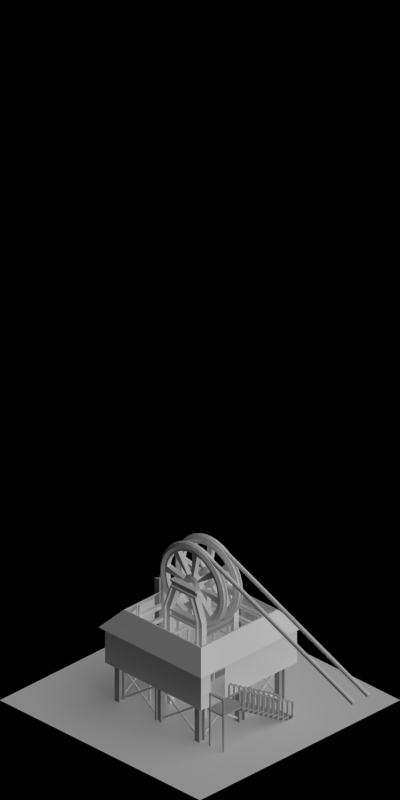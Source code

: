 # Source: coal_mine_2blend.blend  (saved by Blender 2.63.0; exported with 4.5.12 LTS)
import bpy
from mathutils import Matrix  # noqa: F401  (used for matrix-valued properties, if any)

bpy.ops.wm.read_factory_settings(use_empty=True)
scene = bpy.context.scene
scene.name = 'Scene'

# ---- collections
col_collection_1 = bpy.data.collections.new('Collection 1'); scene.collection.children.link(col_collection_1)

# ---- materials (node trees are filled in below, after node groups)
mat_shinymetal_001 = bpy.data.materials.new('ShinyMetal.001')
mat_shinymetal_001.alpha_threshold = 0.0
mat_shinymetal_001.use_transparent_shadow = False
mat_shinymetal_001.diffuse_color = (0.4, 0.4, 0.4, 1.0)
mat_shinymetal_001.roughness = 0.5
mat_shinymetal_001.line_color = (0.0, 0.0, 0.0, 1.0)
mat_special_shadowonly = bpy.data.materials.new('Special_ShadowOnly')
mat_rail_steelshiny = bpy.data.materials.new('Rail_SteelShiny')
mat_shinymetal_002 = bpy.data.materials.new('ShinyMetal.002')
mat_shinymetal_002.alpha_threshold = 0.0
mat_shinymetal_002.use_transparent_shadow = False
mat_shinymetal_002.diffuse_color = (0.4, 0.4, 0.4, 1.0)
mat_shinymetal_002.roughness = 0.5
mat_shinymetal_002.line_color = (0.0, 0.0, 0.0, 1.0)
mat_ironore_roofmetalpannel = bpy.data.materials.new('IronOre_RoofMetalPannel')
mat_paint_black = bpy.data.materials.new('Paint_Black')
mat_ironore_yellowmetalpannel = bpy.data.materials.new('IronOre_YellowMetalPannel')

# ---- material node trees

# ---- world
world_world = bpy.data.worlds.new('World'); scene.world = world_world
world_world.color = (0.0, 0.0, 0.0)
world_world.use_sun_shadow = False
world_world.sun_shadow_jitter_overblur = 0.0
world_world.cycles.sampling_method = 'MANUAL'
world_world.cycles.sample_map_resolution = 256
world_world.light_settings.ao_factor = 0.5

# ---- cameras
cam_camera = bpy.data.cameras.new('Camera')
cam_camera.type = 'ORTHO'
cam_camera.clip_start = 0.001
cam_camera.clip_end = 100.0
cam_camera.lens = 35.0
cam_camera.sensor_width = 32.0
cam_camera.sensor_height = 18.0
cam_camera.ortho_scale = 5.656
cam_camera.dof.focus_distance = 0.0
cam_camera.dof.aperture_fstop = 128.0

# ---- lights
light_lamp_004 = bpy.data.lights.new('Lamp.004', 'SUN')
light_lamp_004.transmission_factor = 0.0
light_lamp_004.cutoff_distance = 30.0
light_lamp_004.angle = 1.571
light_lamp_004.energy = 1.0
light_lamp_004.shadow_buffer_clip_start = 1.001
light_lamp_004.shadow_soft_size = 1.0
light_lamp_004.shadow_cascade_max_distance = 1000.0
light_lamp_004.cycles.use_multiple_importance_sampling = False
light_lamp_003 = bpy.data.lights.new('Lamp.003', 'SUN')
light_lamp_003.transmission_factor = 0.0
light_lamp_003.cutoff_distance = 30.0
light_lamp_003.use_shadow = False
light_lamp_003.angle = 1.571
light_lamp_003.energy = 1.0
light_lamp_003.shadow_buffer_clip_start = 1.001
light_lamp_003.shadow_soft_size = 1.0
light_lamp_003.shadow_cascade_max_distance = 1000.0
light_lamp_003.cycles.use_multiple_importance_sampling = False

# ---- meshes
me_cube_013 = bpy.data.meshes.new('Cube.013')
me_cube_013.from_pydata([(0.2, 0.16, 0.0), (0.2, -0.15, 0.0), (-0.2, -0.15, 0.0), (-0.2, 0.16, 0.0), (0.2, 0.16, 4.067), (0.2, -0.15, 4.067), (-0.2, -0.15, 4.067), (-0.2, 0.16, 4.067), (-0.1, -0.05, 0.0), (-0.1, 0.05, 0.0), (-0.1, -0.05, 4.067), (-0.1, 0.05, 4.067), (0.1, -0.05, 0.0), (0.1, 0.05, 0.0), (0.1, -0.05, 4.067), (0.1, 0.05, 4.067), (0.12, -0.15, 0.0), (0.12, 0.16, 0.0), (0.12, -0.15, 4.067), (0.12, 0.16, 4.067), (-0.12, -0.15, 0.0), (-0.12, 0.16, 0.0), (-0.12, -0.15, 4.067), (-0.12, 0.16, 4.067)], [], [(0, 4, 5, 1), (2, 6, 7, 3), (12, 8, 9, 13), (15, 11, 10, 14), (14, 10, 8, 12), (13, 9, 11, 15), (17, 0, 1, 16), (16, 12, 13, 17), (4, 19, 18, 5), (19, 15, 14, 18), (5, 18, 16, 1), (18, 14, 12, 16), (0, 17, 19, 4), (17, 13, 15, 19), (8, 20, 21, 9), (20, 2, 3, 21), (11, 23, 22, 10), (23, 7, 6, 22), (10, 22, 20, 8), (22, 6, 2, 20), (9, 21, 23, 11), (21, 3, 7, 23)])
me_cube_013.materials.append(mat_shinymetal_001)
me_cube_013.use_remesh_preserve_volume = False
me_cube_013.use_remesh_preserve_attributes = False
me_cube_013.use_mirror_vertex_groups = False
me_cube_013.update()
me_plane_001 = bpy.data.meshes.new('Plane.001')
me_plane_001.from_pydata([(1.0, -1.0, 0.0), (-1.0, -1.0, 0.0), (1.0, 1.0, 0.0), (-1.0, 1.0, 0.0)], [], [(2, 3, 1, 0)])
me_plane_001.materials.append(mat_special_shadowonly)
me_plane_001.use_remesh_preserve_volume = False
me_plane_001.use_remesh_preserve_attributes = False
me_plane_001.use_mirror_vertex_groups = False
me_plane_001.update()
me_cylinder_001 = bpy.data.meshes.new('Cylinder.001')
me_cylinder_001.from_pydata([(0.7071, 0.7071, -1.0), (1.0, -4.371e-08, -1.0), (0.7071, -0.7071, -1.0), (-8.742e-08, -1.0, -1.0), (-0.7071, -0.7071, -1.0), (-1.0, 1.192e-08, -1.0), (-0.7071, 0.7071, -1.0), (-3.02e-07, 1.0, -1.0), (0.7071, 0.7071, 1.0), (1.0, 6.159e-07, 1.0), (0.7071, -0.7071, 1.0), (-2.385e-08, -1.0, 1.0), (-0.7071, -0.7071, 1.0), (-1.0, 6.636e-07, 1.0), (-0.7071, 0.7071, 1.0), (1.303e-06, 1.0, 1.0), (0.0, 0.0, -1.0), (0.0, 0.0, 1.0)], [], [(16, 0, 1), (17, 9, 8), (16, 1, 2), (17, 10, 9), (16, 2, 3), (17, 11, 10), (16, 3, 4), (17, 12, 11), (16, 4, 5), (17, 13, 12), (16, 5, 6), (17, 14, 13), (16, 6, 7), (17, 15, 14), (7, 0, 16), (17, 8, 15), (0, 8, 9, 1), (1, 9, 10, 2), (2, 10, 11, 3), (3, 11, 12, 4), (4, 12, 13, 5), (5, 13, 14, 6), (6, 14, 15, 7), (8, 0, 7, 15)])
me_cylinder_001.materials.append(mat_rail_steelshiny)
me_cylinder_001.use_remesh_preserve_volume = False
me_cylinder_001.use_remesh_preserve_attributes = False
me_cylinder_001.use_mirror_vertex_groups = False
me_cylinder_001.update()
me_cube_008 = bpy.data.meshes.new('Cube.008')
me_cube_008.from_pydata([(0.2, 0.16, 0.0), (0.2, -0.15, 0.0), (-0.2, -0.15, 0.0), (-0.2, 0.16, 0.0), (0.2, 0.16, 5.6), (0.2, -0.15, 5.6), (-0.2, -0.15, 5.6), (-0.2, 0.16, 5.6), (-0.1, -0.05, 0.0), (-0.1, 0.05, 0.0), (-0.1, -0.05, 5.6), (-0.1, 0.05, 5.6), (0.1, -0.05, 0.0), (0.1, 0.05, 0.0), (0.1, -0.05, 5.6), (0.1, 0.05, 5.6), (0.12, -0.15, 0.0), (0.12, 0.16, 0.0), (0.12, -0.15, 5.6), (0.12, 0.16, 5.6), (-0.12, -0.15, 0.0), (-0.12, 0.16, 0.0), (-0.12, -0.15, 5.6), (-0.12, 0.16, 5.6)], [], [(0, 4, 5, 1), (2, 6, 7, 3), (12, 8, 9, 13), (15, 11, 10, 14), (14, 10, 8, 12), (13, 9, 11, 15), (17, 0, 1, 16), (16, 12, 13, 17), (4, 19, 18, 5), (19, 15, 14, 18), (5, 18, 16, 1), (18, 14, 12, 16), (0, 17, 19, 4), (17, 13, 15, 19), (8, 20, 21, 9), (20, 2, 3, 21), (11, 23, 22, 10), (23, 7, 6, 22), (10, 22, 20, 8), (22, 6, 2, 20), (9, 21, 23, 11), (21, 3, 7, 23)])
me_cube_008.materials.append(mat_shinymetal_001)
me_cube_008.use_remesh_preserve_volume = False
me_cube_008.use_remesh_preserve_attributes = False
me_cube_008.use_mirror_vertex_groups = False
me_cube_008.update()
me_cylinder_003 = bpy.data.meshes.new('Cylinder.003')
me_cylinder_003.from_pydata([(26.67, -1.333, 17.33), (26.67, -1.333, 16.0), (30.67, -1.333, 12.0), (30.67, -1.333, 13.33), (26.67, 1.333, 17.33), (26.67, 1.333, 16.0), (30.67, 1.333, 12.0), (30.67, 1.333, 13.33), (33.33, 1.333, 13.33), (33.33, 1.333, 12.0), (33.33, -1.333, 13.33), (33.33, -1.333, 12.0), (33.33, -18.67, 12.0), (33.33, -18.67, 13.33), (33.33, -17.33, 12.0), (33.33, -17.33, 13.33), (30.67, -17.33, 13.33), (30.67, -17.33, 12.0), (26.67, -17.33, 16.0), (26.67, -17.33, 17.33), (30.67, -18.67, 13.33), (30.67, -18.67, 12.0), (26.67, -18.67, 16.0), (26.67, -18.67, 17.33), (24.0, 1.333, -5.333), (24.0, -18.67, -5.333), (33.33, -18.67, -5.333), (33.33, 1.333, -5.333), (33.33, 1.333, -4.0), (33.33, -18.67, -4.0), (24.0, -18.67, -4.0), (24.0, 1.333, -4.0), (32.71, -17.29, -4.0), (33.0, -18.0, -4.0), (32.71, -18.71, -4.0), (32.0, -19.0, -4.0), (31.29, -18.71, -4.0), (31.0, -18.0, -4.0), (31.29, -17.29, -4.0), (32.0, -17.0, -4.0), (32.71, -17.29, 12.0), (33.0, -18.0, 12.0), (32.71, -18.71, 12.0), (32.0, -19.0, 12.0), (31.29, -18.71, 12.0), (31.0, -18.0, 12.0), (31.29, -17.29, 12.0), (32.0, -17.0, 12.0), (32.0, -18.0, -4.0), (32.0, -18.0, 12.0), (25.33, -18.0, -1.333), (25.33, -18.0, -4.0), (25.33, -17.0, -1.333), (24.63, -17.29, -1.333), (24.33, -18.0, -1.333), (24.63, -18.71, -1.333), (25.33, -19.0, -1.333), (26.04, -18.71, -1.333), (26.33, -18.0, -1.333), (26.04, -17.29, -1.333), (25.33, -17.0, -4.0), (24.63, -17.29, -4.0), (24.33, -18.0, -4.0), (24.63, -18.71, -4.0), (25.33, -19.0, -4.0), (26.04, -18.71, -4.0), (26.33, -18.0, -4.0), (26.04, -17.29, -4.0), (26.04, 0.7071, -4.0), (26.33, 5.695e-08, -4.0), (26.04, -0.7071, -4.0), (25.33, -1.0, -4.0), (24.63, -0.7071, -4.0), (24.33, 1.126e-07, -4.0), (24.63, 0.7071, -4.0), (25.33, 1.0, -4.0), (26.04, 0.7071, -1.333), (26.33, 1.007e-07, -1.333), (26.04, -0.7071, -1.333), (25.33, -1.0, -1.333), (24.63, -0.7071, -1.333), (24.33, 1.007e-07, -1.333), (24.63, 0.7071, -1.333), (25.33, 1.0, -1.333), (25.33, 1.007e-07, -4.0), (25.33, 1.007e-07, -1.333), (32.0, 0.0, 12.0), (32.0, 0.0, -4.0), (32.0, 1.0, 12.0), (31.29, 0.7071, 12.0), (31.0, 6.636e-07, 12.0), (31.29, -0.7071, 12.0), (32.0, -1.0, 12.0), (32.71, -0.7071, 12.0), (33.0, 6.159e-07, 12.0), (32.71, 0.7071, 12.0), (32.0, 1.0, -4.0), (31.29, 0.7071, -4.0), (31.0, 1.192e-08, -4.0), (31.29, -0.7071, -4.0), (32.0, -1.0, -4.0), (32.71, -0.7071, -4.0), (33.0, -4.371e-08, -4.0), (32.71, 0.7071, -4.0)], [], [(4, 0, 3, 7), (0, 4, 5, 1), (6, 2, 1, 5), (3, 0, 1, 2), (5, 4, 7, 6), (6, 7, 8, 9), (3, 2, 11, 10), (2, 6, 9, 11), (7, 3, 10, 8), (8, 10, 11, 9), (15, 13, 12, 14), (16, 20, 13, 15), (21, 17, 14, 12), (20, 21, 12, 13), (17, 16, 15, 14), (18, 19, 16, 17), (20, 23, 22, 21), (17, 21, 22, 18), (18, 22, 23, 19), (19, 23, 20, 16), (25, 24, 27, 26), (24, 25, 30, 31), (27, 24, 31, 28), (28, 29, 26, 27), (29, 30, 25, 26), (28, 31, 30, 29), (48, 32, 33), (49, 41, 40), (48, 33, 34), (49, 42, 41), (48, 34, 35), (49, 43, 42), (48, 35, 36), (49, 44, 43), (48, 36, 37), (49, 45, 44), (48, 37, 38), (49, 46, 45), (48, 38, 39), (49, 47, 46), (39, 32, 48), (49, 40, 47), (32, 40, 41, 33), (33, 41, 42, 34), (34, 42, 43, 35), (35, 43, 44, 36), (36, 44, 45, 37), (37, 45, 46, 38), (38, 46, 47, 39), (40, 32, 39, 47), (59, 67, 60, 52), (61, 53, 52, 60), (62, 54, 53, 61), (63, 55, 54, 62), (64, 56, 55, 63), (65, 57, 56, 64), (66, 58, 57, 65), (67, 59, 58, 66), (50, 59, 52), (60, 67, 51), (50, 52, 53), (51, 61, 60), (50, 53, 54), (51, 62, 61), (50, 54, 55), (51, 63, 62), (50, 55, 56), (51, 64, 63), (50, 56, 57), (51, 65, 64), (50, 57, 58), (51, 66, 65), (50, 58, 59), (51, 67, 66), (84, 68, 69), (85, 77, 76), (84, 69, 70), (85, 78, 77), (84, 70, 71), (85, 79, 78), (84, 71, 72), (85, 80, 79), (84, 72, 73), (85, 81, 80), (84, 73, 74), (85, 82, 81), (84, 74, 75), (85, 83, 82), (75, 68, 84), (85, 76, 83), (68, 76, 77, 69), (69, 77, 78, 70), (70, 78, 79, 71), (71, 79, 80, 72), (72, 80, 81, 73), (73, 81, 82, 74), (74, 82, 83, 75), (76, 68, 75, 83), (95, 103, 96, 88), (97, 89, 88, 96), (98, 90, 89, 97), (99, 91, 90, 98), (100, 92, 91, 99), (101, 93, 92, 100), (102, 94, 93, 101), (103, 95, 94, 102), (86, 95, 88), (96, 103, 87), (86, 88, 89), (87, 97, 96), (86, 89, 90), (87, 98, 97), (86, 90, 91), (87, 99, 98), (86, 91, 92), (87, 100, 99), (86, 92, 93), (87, 101, 100), (86, 93, 94), (87, 102, 101), (86, 94, 95), (87, 103, 102)])
me_cylinder_003.materials.append(mat_shinymetal_001)
me_cylinder_003.use_remesh_preserve_volume = False
me_cylinder_003.use_remesh_preserve_attributes = False
me_cylinder_003.use_mirror_vertex_groups = False
me_cylinder_003.update()
me_cylinder_002 = bpy.data.meshes.new('Cylinder.002')
me_cylinder_002.from_pydata([(25.33, 1.007e-07, 16.0), (25.33, 1.007e-07, 0.0), (25.33, 1.0, 16.0), (24.63, 0.7071, 16.0), (24.33, 7.643e-07, 16.0), (24.63, -0.7071, 16.0), (25.33, -1.0, 16.0), (26.04, -0.7071, 16.0), (26.33, 7.166e-07, 16.0), (26.04, 0.7071, 16.0), (25.33, 1.0, 0.0), (24.63, 0.7071, 0.0), (24.33, 1.126e-07, 0.0), (24.63, -0.7071, 0.0), (25.33, -1.0, 0.0), (26.04, -0.7071, 0.0), (26.33, 5.695e-08, 0.0), (26.04, 0.7071, 0.0), (25.33, -18.0, 16.0), (25.33, -18.0, 0.0), (25.33, -17.0, 16.0), (24.63, -17.29, 16.0), (24.33, -18.0, 16.0), (24.63, -18.71, 16.0), (25.33, -19.0, 16.0), (26.04, -18.71, 16.0), (26.33, -18.0, 16.0), (26.04, -17.29, 16.0), (25.33, -17.0, 0.0), (24.63, -17.29, 0.0), (24.33, -18.0, 0.0), (24.63, -18.71, 0.0), (25.33, -19.0, 0.0), (26.04, -18.71, 0.0), (26.33, -18.0, 0.0), (26.04, -17.29, 0.0), (26.67, -17.33, 17.33), (26.67, -17.33, 16.0), (-1.333, -17.33, 16.0), (-1.333, -17.33, 17.33), (26.67, -18.67, 17.33), (26.67, -18.67, 16.0), (-1.333, -18.67, 16.0), (-1.333, -18.67, 17.33), (-1.333, 1.333, 17.33), (-1.333, 1.333, 16.0), (-1.333, -17.33, 16.0), (-1.333, -17.33, 17.33), (1.333, 1.333, 17.33), (1.333, 1.333, 16.0), (1.333, -17.33, 16.0), (1.333, -17.33, 17.33), (26.67, 1.333, -3.974e-06), (26.67, -18.67, -3.974e-06), (-1.333, -18.67, -3.974e-06), (-1.333, 1.333, -3.974e-06), (-1.333, 1.333, -1.333), (-1.333, -18.67, -1.333), (26.67, -18.67, -1.333), (26.67, 1.333, -1.333), (0.0, -18.0, 16.0), (0.0, -18.0, -40.0), (1.907e-06, -17.0, 16.0), (-0.7071, -17.29, 16.0), (-1.0, -18.0, 16.0), (-0.7071, -18.71, 16.0), (0.0, -19.0, 16.0), (0.7071, -18.71, 16.0), (1.0, -18.0, 16.0), (0.7071, -17.29, 16.0), (0.0, -17.0, -40.0), (-0.7071, -17.29, -40.0), (-1.0, -18.0, -40.0), (-0.7071, -18.71, -40.0), (0.0, -19.0, -40.0), (0.7071, -18.71, -40.0), (1.0, -18.0, -40.0), (0.7071, -17.29, -40.0), (0.0, 0.0, 16.0), (0.0, 0.0, -40.0), (1.431e-06, 1.0, 16.0), (-0.7071, 0.7071, 16.0), (-1.0, 6.636e-07, 16.0), (-0.7071, -0.7071, 16.0), (0.0, -1.0, 16.0), (0.7071, -0.7071, 16.0), (1.0, 6.159e-07, 16.0), (0.7071, 0.7071, 16.0), (-4.768e-07, 1.0, -40.0), (-0.7071, 0.7071, -40.0), (-1.0, 1.192e-08, -40.0), (-0.7071, -0.7071, -40.0), (0.0, -1.0, -40.0), (0.7071, -0.7071, -40.0), (1.0, -4.371e-08, -40.0), (0.7071, 0.7071, -40.0)], [], [(9, 17, 10, 2), (11, 3, 2, 10), (12, 4, 3, 11), (13, 5, 4, 12), (14, 6, 5, 13), (15, 7, 6, 14), (16, 8, 7, 15), (17, 9, 8, 16), (0, 9, 2), (10, 17, 1), (0, 2, 3), (1, 11, 10), (0, 3, 4), (1, 12, 11), (0, 4, 5), (1, 13, 12), (0, 5, 6), (1, 14, 13), (0, 6, 7), (1, 15, 14), (0, 7, 8), (1, 16, 15), (0, 8, 9), (1, 17, 16), (27, 35, 28, 20), (29, 21, 20, 28), (30, 22, 21, 29), (31, 23, 22, 30), (32, 24, 23, 31), (33, 25, 24, 32), (34, 26, 25, 33), (35, 27, 26, 34), (18, 27, 20), (28, 35, 19), (18, 20, 21), (19, 29, 28), (18, 21, 22), (19, 30, 29), (18, 22, 23), (19, 31, 30), (18, 23, 24), (19, 32, 31), (18, 24, 25), (19, 33, 32), (18, 25, 26), (19, 34, 33), (18, 26, 27), (19, 35, 34), (38, 39, 36, 37), (40, 43, 42, 41), (36, 40, 41, 37), (37, 41, 42, 38), (38, 42, 43, 39), (39, 43, 40, 36), (48, 44, 47, 51), (49, 45, 44, 48), (50, 46, 45, 49), (51, 47, 46, 50), (47, 44, 45, 46), (49, 48, 51, 50), (52, 55, 54, 53), (54, 55, 56, 57), (55, 52, 59, 56), (52, 53, 58, 59), (53, 54, 57, 58), (57, 56, 59, 58), (69, 77, 70, 62), (71, 63, 62, 70), (72, 64, 63, 71), (73, 65, 64, 72), (74, 66, 65, 73), (75, 67, 66, 74), (76, 68, 67, 75), (77, 69, 68, 76), (60, 69, 62), (70, 77, 61), (60, 62, 63), (61, 71, 70), (60, 63, 64), (61, 72, 71), (60, 64, 65), (61, 73, 72), (60, 65, 66), (61, 74, 73), (60, 66, 67), (61, 75, 74), (60, 67, 68), (61, 76, 75), (60, 68, 69), (61, 77, 76), (87, 95, 88, 80), (89, 81, 80, 88), (90, 82, 81, 89), (91, 83, 82, 90), (92, 84, 83, 91), (93, 85, 84, 92), (94, 86, 85, 93), (95, 87, 86, 94), (78, 87, 80), (88, 95, 79), (78, 80, 81), (79, 89, 88), (78, 81, 82), (79, 90, 89), (78, 82, 83), (79, 91, 90), (78, 83, 84), (79, 92, 91), (78, 84, 85), (79, 93, 92), (78, 85, 86), (79, 94, 93), (78, 86, 87), (79, 95, 94)])
me_cylinder_002.materials.append(mat_shinymetal_001)
me_cylinder_002.use_remesh_preserve_volume = False
me_cylinder_002.use_remesh_preserve_attributes = False
me_cylinder_002.use_mirror_vertex_groups = False
me_cylinder_002.update()
me_cube_004 = bpy.data.meshes.new('Cube.004')
me_cube_004.from_pydata([(-3.26e-08, 0.08167, -3.0), (-3.26e-08, -0.07333, -3.0), (-0.2, -0.07333, -3.0), (-0.2, 0.08167, -3.0), (-2.794e-09, 0.08167, 3.0), (-9.22e-08, -0.07333, 3.0), (-0.2, -0.07333, 3.0), (-0.2, 0.08167, 3.0), (-0.15, -0.02333, -3.0), (-0.15, 0.02667, -3.0), (-0.15, -0.02333, 3.0), (-0.15, 0.02667, 3.0), (-0.05, -0.02333, -3.0), (-0.05, 0.02667, -3.0), (-0.05, -0.02333, 3.0), (-0.05, 0.02667, 3.0), (-0.04, -0.07333, -3.0), (-0.04, 0.08167, -3.0), (-0.04, -0.07333, 3.0), (-0.04, 0.08167, 3.0), (-0.16, -0.07333, -3.0), (-0.16, 0.08167, -3.0), (-0.16, -0.07333, 3.0), (-0.16, 0.08167, 3.0), (-0.76, 0.08167, 2.4), (-0.76, -0.07333, 2.4), (-0.64, -0.07333, 2.4), (-0.64, 0.08167, 2.4), (-0.65, -0.02333, 2.4), (-0.65, 0.02667, 2.4), (-0.75, 0.02667, 2.4), (-0.75, -0.02333, 2.4), (-0.6, 0.08167, 2.4), (-0.8, 0.08167, 2.4), (-0.8, -0.07333, 2.4), (-0.6, -0.07333, 2.4), (0.0, 0.08167, 3.0), (-1.192e-07, -0.07333, 3.0), (-0.2, -0.07333, 3.0), (-0.2, 0.08167, 3.0), (-0.15, -0.02333, 3.0), (-0.15, 0.02667, 3.0), (-0.05, -0.02333, 3.0), (-0.05, 0.02667, 3.0), (-0.04, -0.07333, 3.0), (-0.04, 0.08167, 3.0), (-0.16, -0.07333, 3.0), (-0.16, 0.08167, 3.0), (-0.1, 0.08167, 2.36), (-0.1, -0.07333, 2.36), (-0.8, 0.08167, 2.36), (-0.8, -0.07333, 2.36), (-0.1, 0.08167, 2.24), (-0.1, -0.07333, 2.24), (-0.8, 0.08167, 2.24), (-0.8, -0.07333, 2.24), (-0.1, 0.02667, 2.25), (-0.1, -0.02333, 2.25), (-0.8, 0.02667, 2.25), (-0.8, -0.02333, 2.25), (-0.1, 0.02667, 2.35), (-0.1, -0.02333, 2.35), (-0.8, 0.02667, 2.35), (-0.8, -0.02333, 2.35), (-0.1, 0.08167, 2.4), (-0.1, -0.07333, 2.4), (-0.1, -0.07333, 2.2), (-0.1, 0.08167, 2.2), (-0.8, 0.08167, 2.4), (-0.8, -0.07333, 2.4), (-0.8, -0.07333, 2.2), (-0.8, 0.08167, 2.2), (-0.8, 0.08167, -2.2), (-0.8, -0.07333, -2.2), (-0.8, -0.07333, -2.4), (-0.8, 0.08167, -2.4), (-0.1, 0.08167, -2.2), (-0.1, -0.07333, -2.2), (-0.1, -0.07333, -2.4), (-0.1, 0.08167, -2.4), (-0.8, -0.02333, -2.35), (-0.8, 0.02667, -2.35), (-0.1, -0.02333, -2.35), (-0.1, 0.02667, -2.35), (-0.8, -0.02333, -2.25), (-0.8, 0.02667, -2.25), (-0.1, -0.02333, -2.25), (-0.1, 0.02667, -2.25), (-0.8, -0.07333, -2.24), (-0.8, 0.08167, -2.24), (-0.1, -0.07333, -2.24), (-0.1, 0.08167, -2.24), (-0.8, -0.07333, -2.36), (-0.8, 0.08167, -2.36), (-0.1, -0.07333, -2.36), (-0.1, 0.08167, -2.36), (-0.16, 0.08167, -3.0), (-0.16, -0.07333, -3.0), (-0.04, 0.08167, -3.0), (-0.04, -0.07333, -3.0), (-0.05, 0.02667, -3.0), (-0.05, -0.02333, -3.0), (-0.15, 0.02667, -3.0), (-0.15, -0.02333, -3.0), (-0.2, 0.08167, -3.0), (-0.2, -0.07333, -3.0), (3.278e-07, -0.07333, -3.0), (4.47e-07, 0.08167, -3.0), (-0.6, -0.07333, -2.4), (-0.8, -0.07333, -2.4), (-0.8, 0.08167, -2.4), (-0.6, 0.08167, -2.4), (-0.75, -0.02333, -2.4), (-0.75, 0.02667, -2.4), (-0.65, 0.02667, -2.4), (-0.65, -0.02333, -2.4), (-0.64, 0.08167, -2.4), (-0.64, -0.07333, -2.4), (-0.76, -0.07333, -2.4), (-0.76, 0.08167, -2.4)], [], [(0, 4, 5, 1), (2, 6, 7, 3), (12, 8, 9, 13), (15, 11, 10, 14), (14, 10, 8, 12), (13, 9, 11, 15), (17, 0, 1, 16), (16, 12, 13, 17), (4, 19, 18, 5), (19, 15, 14, 18), (5, 18, 16, 1), (18, 14, 12, 16), (0, 17, 19, 4), (17, 13, 15, 19), (8, 20, 21, 9), (20, 2, 3, 21), (11, 23, 22, 10), (23, 7, 6, 22), (10, 22, 20, 8), (22, 6, 2, 20), (9, 21, 23, 11), (21, 3, 7, 23), (25, 34, 33, 24), (31, 25, 24, 30), (26, 28, 29, 27), (27, 32, 35, 26), (28, 31, 30, 29), (35, 32, 36, 37), (33, 34, 38, 39), (31, 28, 42, 40), (29, 30, 41, 43), (26, 35, 37, 44), (28, 26, 44, 42), (32, 27, 45, 36), (27, 29, 43, 45), (34, 25, 46, 38), (25, 31, 40, 46), (24, 33, 39, 47), (30, 24, 47, 41), (47, 39, 38, 46), (41, 47, 46, 40), (45, 43, 42, 44), (36, 45, 44, 37), (43, 41, 40, 42), (50, 68, 64, 48), (62, 50, 48, 60), (49, 65, 69, 51), (61, 49, 51, 63), (48, 64, 65, 49), (60, 48, 49, 61), (51, 69, 68, 50), (63, 51, 50, 62), (54, 58, 56, 52), (71, 54, 52, 67), (53, 57, 59, 55), (66, 53, 55, 70), (52, 56, 57, 53), (67, 52, 53, 66), (55, 59, 58, 54), (54, 71, 70, 55), (58, 62, 60, 56), (57, 61, 63, 59), (56, 60, 61, 57), (59, 63, 62, 58), (69, 65, 64, 68), (71, 67, 66, 70), (72, 76, 77, 73), (74, 78, 79, 75), (84, 80, 81, 85), (87, 83, 82, 86), (86, 82, 80, 84), (85, 81, 83, 87), (89, 72, 73, 88), (88, 84, 85, 89), (76, 91, 90, 77), (91, 87, 86, 90), (77, 90, 88, 73), (90, 86, 84, 88), (72, 89, 91, 76), (89, 85, 87, 91), (80, 92, 93, 81), (92, 74, 75, 93), (83, 95, 94, 82), (95, 79, 78, 94), (82, 94, 92, 80), (94, 78, 74, 92), (81, 93, 95, 83), (93, 75, 79, 95), (100, 102, 103, 101), (107, 98, 99, 106), (98, 100, 101, 99), (102, 96, 97, 103), (96, 104, 105, 97), (113, 119, 96, 102), (119, 110, 104, 96), (118, 112, 103, 97), (109, 118, 97, 105), (116, 114, 100, 98), (111, 116, 98, 107), (115, 117, 99, 101), (117, 108, 106, 99), (114, 113, 102, 100), (112, 115, 101, 103), (110, 109, 105, 104), (108, 111, 107, 106), (115, 112, 113, 114), (116, 111, 108, 117), (117, 115, 114, 116), (112, 118, 119, 113), (118, 109, 110, 119)])
me_cube_004.materials.append(mat_rail_steelshiny)
me_cube_004.use_remesh_preserve_volume = False
me_cube_004.use_remesh_preserve_attributes = False
me_cube_004.use_mirror_vertex_groups = False
me_cube_004.update()
me_cube_009 = bpy.data.meshes.new('Cube.009')
me_cube_009.from_pydata([(-3.26e-08, 0.08167, -3.0), (-3.26e-08, -0.07333, -3.0), (-0.2, -0.07333, -3.0), (-0.2, 0.08167, -3.0), (-2.794e-09, 0.08167, 3.0), (-9.22e-08, -0.07333, 3.0), (-0.2, -0.07333, 3.0), (-0.2, 0.08167, 3.0), (-0.15, -0.02333, -3.0), (-0.15, 0.02667, -3.0), (-0.15, -0.02333, 3.0), (-0.15, 0.02667, 3.0), (-0.05, -0.02333, -3.0), (-0.05, 0.02667, -3.0), (-0.05, -0.02333, 3.0), (-0.05, 0.02667, 3.0), (-0.04, -0.07333, -3.0), (-0.04, 0.08167, -3.0), (-0.04, -0.07333, 3.0), (-0.04, 0.08167, 3.0), (-0.16, -0.07333, -3.0), (-0.16, 0.08167, -3.0), (-0.16, -0.07333, 3.0), (-0.16, 0.08167, 3.0)], [], [(0, 4, 5, 1), (2, 6, 7, 3), (12, 8, 9, 13), (15, 11, 10, 14), (14, 10, 8, 12), (13, 9, 11, 15), (17, 0, 1, 16), (16, 12, 13, 17), (4, 19, 18, 5), (19, 15, 14, 18), (5, 18, 16, 1), (18, 14, 12, 16), (0, 17, 19, 4), (17, 13, 15, 19), (8, 20, 21, 9), (20, 2, 3, 21), (11, 23, 22, 10), (23, 7, 6, 22), (10, 22, 20, 8), (22, 6, 2, 20), (9, 21, 23, 11), (21, 3, 7, 23)])
me_cube_009.materials.append(mat_rail_steelshiny)
me_cube_009.use_remesh_preserve_volume = False
me_cube_009.use_remesh_preserve_attributes = False
me_cube_009.use_mirror_vertex_groups = False
me_cube_009.update()
me_cube_010 = bpy.data.meshes.new('Cube.010')
me_cube_010.from_pydata([(-0.8, 0.16, 0.0), (-0.8, -0.15, 0.0), (-1.2, -0.15, 0.0), (-1.2, 0.16, 0.0), (-0.8, 0.16, 4.9), (-0.8, -0.15, 4.9), (-1.2, -0.15, 4.9), (-1.2, 0.16, 4.9), (-1.1, -0.05, 0.0), (-1.1, 0.05, 0.0), (-1.1, -0.05, 4.9), (-1.1, 0.05, 4.9), (-0.9, -0.05, 0.0), (-0.9, 0.05, 0.0), (-0.9, -0.05, 4.9), (-0.9, 0.05, 4.9), (-0.88, -0.15, 0.0), (-0.88, 0.16, 0.0), (-0.88, -0.15, 4.9), (-0.88, 0.16, 4.9), (-1.12, -0.15, 0.0), (-1.12, 0.16, 0.0), (-1.12, -0.15, 4.9), (-1.12, 0.16, 4.9), (0.88, 0.16, 4.9), (0.88, -0.15, 4.9), (0.88, 0.16, 0.0), (0.88, -0.15, 0.0), (1.12, 0.16, 4.9), (1.12, -0.15, 4.9), (1.12, 0.16, 0.0), (1.12, -0.15, 0.0), (1.1, 0.05, 4.9), (1.1, -0.05, 4.9), (1.1, 0.05, 0.0), (1.1, -0.05, 0.0), (0.9, 0.05, 4.9), (0.9, -0.05, 4.9), (0.9, 0.05, 0.0), (0.9, -0.05, 0.0), (0.8, 0.16, 4.9), (0.8, -0.15, 4.9), (1.2, -0.15, 4.9), (1.2, 0.16, 4.9), (0.8, 0.16, 0.0), (0.8, -0.15, 0.0), (1.2, -0.15, 0.0), (1.2, 0.16, 0.0), (-0.8, 0.16, 1.8), (-0.8, -0.15, 1.8), (-0.8, -0.15, 2.2), (-0.8, 0.16, 2.2), (0.8, 0.16, 1.8), (0.8, -0.15, 1.8), (0.8, -0.15, 2.2), (0.8, 0.16, 2.2), (-0.8, -0.05, 2.1), (-0.8, 0.05, 2.1), (0.8, -0.05, 2.1), (0.8, 0.05, 2.1), (-0.8, -0.05, 1.9), (-0.8, 0.05, 1.9), (0.8, -0.05, 1.9), (0.8, 0.05, 1.9), (-0.8, -0.15, 1.88), (-0.8, 0.16, 1.88), (0.8, -0.15, 1.88), (0.8, 0.16, 1.88), (-0.8, -0.15, 2.12), (-0.8, 0.16, 2.12), (0.8, -0.15, 2.12), (0.8, 0.16, 2.12), (0.8, 0.16, 4.82), (0.8, -0.15, 4.82), (-0.8, 0.16, 4.82), (-0.8, -0.15, 4.82), (0.8, 0.16, 4.58), (0.8, -0.15, 4.58), (-0.8, 0.16, 4.58), (-0.8, -0.15, 4.58), (0.8, 0.05, 4.6), (0.8, -0.05, 4.6), (-0.8, 0.05, 4.6), (-0.8, -0.05, 4.6), (0.8, 0.05, 4.8), (0.8, -0.05, 4.8), (-0.8, 0.05, 4.8), (-0.8, -0.05, 4.8), (0.8, 0.16, 4.9), (0.8, -0.15, 4.9), (0.8, -0.15, 4.5), (0.8, 0.16, 4.5), (-0.8, 0.16, 4.9), (-0.8, -0.15, 4.9), (-0.8, -0.15, 4.5), (-0.8, 0.16, 4.5), (0.8, 0.16, 6.0), (0.8, -0.15, 6.0), (0.4, -0.15, 6.0), (0.4, 0.16, 6.0), (0.7, -0.05, 6.0), (0.5, -0.05, 6.0), (0.5, 0.05, 6.0), (0.7, 0.05, 6.0), (0.72, -0.15, 6.0), (0.72, 0.16, 6.0), (0.48, -0.15, 6.0), (0.48, 0.16, 6.0), (-0.7, 0.05, 6.0), (-0.72, 0.16, 6.0), (-0.8, 0.16, 6.0), (-0.7, -0.05, 6.0), (-0.72, -0.15, 6.0), (-0.8, -0.15, 6.0), (-0.5, 0.05, 6.0), (-0.48, 0.16, 6.0), (-0.4, 0.16, 6.0), (-0.5, -0.05, 6.0), (-0.48, -0.15, 6.0), (-0.4, -0.15, 6.0), (-0.8, 0.16, 6.0), (-0.8, -0.15, 6.0), (-0.8, -0.15, 6.4), (-0.8, 0.16, 6.4), (0.8, 0.16, 6.0), (0.8, -0.15, 6.0), (0.8, -0.15, 6.4), (0.8, 0.16, 6.4), (-0.8, -0.05, 6.3), (-0.8, 0.05, 6.3), (0.8, -0.05, 6.3), (0.8, 0.05, 6.3), (-0.8, -0.05, 6.1), (-0.8, 0.05, 6.1), (0.8, -0.05, 6.1), (0.8, 0.05, 6.1), (-0.8, -0.15, 6.08), (-0.8, 0.16, 6.08), (0.8, -0.15, 6.08), (0.8, 0.16, 6.08), (-0.8, -0.15, 6.32), (-0.8, 0.16, 6.32), (0.8, -0.15, 6.32), (0.8, 0.16, 6.32)], [], [(0, 4, 5, 1), (2, 6, 7, 3), (12, 8, 9, 13), (14, 10, 8, 12), (13, 9, 11, 15), (17, 0, 1, 16), (16, 12, 13, 17), (5, 18, 16, 1), (18, 14, 12, 16), (0, 17, 19, 4), (17, 13, 15, 19), (8, 20, 21, 9), (20, 2, 3, 21), (10, 22, 20, 8), (22, 6, 2, 20), (9, 21, 23, 11), (21, 3, 7, 23), (26, 44, 40, 24), (38, 26, 24, 36), (25, 41, 45, 27), (37, 25, 27, 39), (27, 45, 44, 26), (39, 27, 26, 38), (30, 34, 32, 28), (47, 30, 28, 43), (29, 33, 35, 31), (42, 29, 31, 46), (31, 35, 34, 30), (30, 47, 46, 31), (34, 38, 36, 32), (33, 37, 39, 35), (35, 39, 38, 34), (45, 41, 40, 44), (47, 43, 42, 46), (48, 52, 53, 49), (50, 54, 55, 51), (60, 56, 57, 61), (63, 59, 58, 62), (62, 58, 56, 60), (61, 57, 59, 63), (65, 48, 49, 64), (64, 60, 61, 65), (52, 67, 66, 53), (67, 63, 62, 66), (53, 66, 64, 49), (66, 62, 60, 64), (48, 65, 67, 52), (65, 61, 63, 67), (56, 68, 69, 57), (68, 50, 51, 69), (59, 71, 70, 58), (71, 55, 54, 70), (58, 70, 68, 56), (70, 54, 50, 68), (57, 69, 71, 59), (69, 51, 55, 71), (74, 92, 88, 72), (86, 74, 72, 84), (73, 89, 93, 75), (85, 73, 75, 87), (72, 88, 89, 73), (84, 72, 73, 85), (75, 93, 92, 74), (87, 75, 74, 86), (78, 82, 80, 76), (95, 78, 76, 91), (77, 81, 83, 79), (90, 77, 79, 94), (76, 80, 81, 77), (91, 76, 77, 90), (79, 83, 82, 78), (78, 95, 94, 79), (82, 86, 84, 80), (81, 85, 87, 83), (80, 84, 85, 81), (83, 87, 86, 82), (93, 89, 88, 92), (95, 91, 90, 94), (42, 43, 96, 97), (40, 41, 98, 99), (37, 33, 100, 101), (32, 36, 102, 103), (29, 42, 97, 104), (33, 29, 104, 100), (43, 28, 105, 96), (28, 32, 103, 105), (41, 25, 106, 98), (25, 37, 101, 106), (24, 40, 99, 107), (36, 24, 107, 102), (11, 23, 109, 108), (23, 7, 110, 109), (22, 10, 111, 112), (6, 22, 112, 113), (19, 15, 114, 115), (4, 19, 115, 116), (14, 18, 118, 117), (18, 5, 119, 118), (15, 11, 108, 114), (10, 14, 117, 111), (7, 6, 113, 110), (5, 4, 116, 119), (103, 102, 101, 100), (96, 105, 104, 97), (105, 103, 100, 104), (102, 107, 106, 101), (107, 99, 98, 106), (109, 110, 113, 112), (108, 109, 112, 111), (115, 114, 117, 118), (116, 115, 118, 119), (114, 108, 111, 117), (120, 124, 125, 121), (122, 126, 127, 123), (132, 128, 129, 133), (135, 131, 130, 134), (134, 130, 128, 132), (133, 129, 131, 135), (137, 120, 121, 136), (136, 132, 133, 137), (124, 139, 138, 125), (139, 135, 134, 138), (125, 138, 136, 121), (138, 134, 132, 136), (120, 137, 139, 124), (137, 133, 135, 139), (128, 140, 141, 129), (140, 122, 123, 141), (131, 143, 142, 130), (143, 127, 126, 142), (130, 142, 140, 128), (142, 126, 122, 140), (129, 141, 143, 131), (141, 123, 127, 143)])
me_cube_010.materials.append(mat_rail_steelshiny)
me_cube_010.use_remesh_preserve_volume = False
me_cube_010.use_remesh_preserve_attributes = False
me_cube_010.use_mirror_vertex_groups = False
me_cube_010.update()
me_cube_012 = bpy.data.meshes.new('Cube.012')
me_cube_012.from_pydata([(-0.85, 0.16, 1.4), (-0.85, -0.15, 1.4), (-0.85, -0.15, 1.8), (-0.85, 0.16, 1.8), (0.84, 0.16, 1.4), (0.84, -0.15, 1.4), (0.84, -0.15, 1.8), (0.84, 0.16, 1.8), (-0.85, -0.05, 1.7), (-0.85, 0.05, 1.7), (0.84, -0.05, 1.7), (0.84, 0.05, 1.7), (-0.85, -0.05, 1.5), (-0.85, 0.05, 1.5), (0.84, -0.05, 1.5), (0.84, 0.05, 1.5), (-0.85, -0.15, 1.48), (-0.85, 0.16, 1.48), (0.84, -0.15, 1.48), (0.84, 0.16, 1.48), (-0.85, -0.15, 1.72), (-0.85, 0.16, 1.72), (0.84, -0.15, 1.72), (0.84, 0.16, 1.72), (0.84, 0.16, 4.42), (0.84, -0.15, 4.42), (-0.85, 0.16, 4.42), (-0.85, -0.15, 4.42), (0.84, 0.16, 4.18), (0.84, -0.15, 4.18), (-0.85, 0.16, 4.18), (-0.85, -0.15, 4.18), (0.84, 0.05, 4.2), (0.84, -0.05, 4.2), (-0.85, 0.05, 4.2), (-0.85, -0.05, 4.2), (0.84, 0.05, 4.4), (0.84, -0.05, 4.4), (-0.85, 0.05, 4.4), (-0.85, -0.05, 4.4), (0.84, 0.16, 4.5), (0.84, -0.15, 4.5), (0.84, -0.15, 4.1), (0.84, 0.16, 4.1), (-0.85, 0.16, 4.5), (-0.85, -0.15, 4.5), (-0.85, -0.15, 4.1), (-0.85, 0.16, 4.1)], [], [(0, 4, 5, 1), (2, 6, 7, 3), (12, 8, 9, 13), (15, 11, 10, 14), (14, 10, 8, 12), (13, 9, 11, 15), (17, 0, 1, 16), (16, 12, 13, 17), (4, 19, 18, 5), (19, 15, 14, 18), (5, 18, 16, 1), (18, 14, 12, 16), (0, 17, 19, 4), (17, 13, 15, 19), (8, 20, 21, 9), (20, 2, 3, 21), (11, 23, 22, 10), (23, 7, 6, 22), (10, 22, 20, 8), (22, 6, 2, 20), (9, 21, 23, 11), (21, 3, 7, 23), (26, 44, 40, 24), (38, 26, 24, 36), (25, 41, 45, 27), (37, 25, 27, 39), (24, 40, 41, 25), (36, 24, 25, 37), (27, 45, 44, 26), (39, 27, 26, 38), (30, 34, 32, 28), (47, 30, 28, 43), (29, 33, 35, 31), (42, 29, 31, 46), (28, 32, 33, 29), (43, 28, 29, 42), (31, 35, 34, 30), (30, 47, 46, 31), (34, 38, 36, 32), (33, 37, 39, 35), (32, 36, 37, 33), (35, 39, 38, 34), (45, 41, 40, 44), (47, 43, 42, 46)])
me_cube_012.materials.append(mat_shinymetal_002)
me_cube_012.use_remesh_preserve_volume = False
me_cube_012.use_remesh_preserve_attributes = False
me_cube_012.use_mirror_vertex_groups = False
me_cube_012.update()
me_cube_005 = bpy.data.meshes.new('Cube.005')
me_cube_005.from_pydata([(3.2, 3.2, -0.2), (3.2, -3.2, -0.2), (-3.2, -3.2, -0.2), (-3.2, 3.2, -0.2), (2.4, 2.4, 0.7), (2.4, -2.4, 0.7), (-2.4, -2.4, 0.7), (-2.4, 2.4, 0.7), (-3.1, 3.1, -0.1), (-3.1, -3.1, -0.1), (3.1, -3.1, -0.1), (3.1, 3.1, -0.1), (-3.1, -3.1, -0.3), (-3.1, 3.1, -0.3), (3.1, 3.1, -0.3), (3.1, -3.1, -0.3)], [], [(0, 4, 5, 1), (1, 5, 6, 2), (2, 6, 7, 3), (4, 0, 3, 7), (8, 9, 12, 13), (8, 11, 14, 13), (10, 11, 14, 15), (9, 10, 15, 12)])
me_cube_005.polygons.foreach_set('material_index', [0, 0, 0, 0, 1, 1, 1, 1])
me_cube_005.materials.append(mat_ironore_roofmetalpannel)
me_cube_005.materials.append(None)
me_cube_005.use_remesh_preserve_volume = False
me_cube_005.use_remesh_preserve_attributes = False
me_cube_005.use_mirror_vertex_groups = False
me_cube_005.update()
me_cylinder_007 = bpy.data.meshes.new('Cylinder.007')
me_cylinder_007.from_pydata([(1.907e-06, -32.0, 16.0), (1.907e-06, -32.0, 0.0), (3.815e-06, -31.0, 16.0), (-0.7071, -31.29, 16.0), (-1.0, -32.0, 16.0), (-0.7071, -32.71, 16.0), (1.907e-06, -33.0, 16.0), (0.7071, -32.71, 16.0), (1.0, -32.0, 16.0), (0.7071, -31.29, 16.0), (1.907e-06, -31.0, 0.0), (-0.7071, -31.29, 0.0), (-1.0, -32.0, 0.0), (-0.7071, -32.71, 0.0), (1.907e-06, -33.0, 0.0), (0.7071, -32.71, 0.0), (1.0, -32.0, 0.0), (0.7071, -31.29, 0.0), (31.0, -31.0, 18.0), (31.0, -31.0, 16.0), (-33.0, -31.0, 16.0), (-33.0, -31.0, 18.0), (31.0, -33.0, 18.0), (31.0, -33.0, 16.0), (-33.0, -33.0, 16.0), (-33.0, -33.0, 18.0), (-32.0, -32.0, 16.0), (-32.0, -32.0, -40.0), (-32.0, -31.0, 16.0), (-32.71, -31.29, 16.0), (-33.0, -32.0, 16.0), (-32.71, -32.71, 16.0), (-32.0, -33.0, 16.0), (-31.29, -32.71, 16.0), (-31.0, -32.0, 16.0), (-31.29, -31.29, 16.0), (-32.0, -31.0, -40.0), (-32.71, -31.29, -40.0), (-33.0, -32.0, -40.0), (-32.71, -32.71, -40.0), (-32.0, -33.0, -40.0), (-31.29, -32.71, -40.0), (-31.0, -32.0, -40.0), (-31.29, -31.29, -40.0), (16.71, -31.29, 0.0), (17.0, -32.0, 0.0), (16.71, -32.71, 0.0), (16.0, -33.0, 0.0), (15.29, -32.71, 0.0), (15.0, -32.0, 0.0), (15.29, -31.29, 0.0), (16.0, -31.0, 0.0), (16.71, -31.29, 16.0), (17.0, -32.0, 16.0), (16.71, -32.71, 16.0), (16.0, -33.0, 16.0), (15.29, -32.71, 16.0), (15.0, -32.0, 16.0), (15.29, -31.29, 16.0), (16.0, -31.0, 16.0), (16.0, -32.0, 0.0), (16.0, -32.0, 16.0), (-16.0, -32.0, 16.0), (-16.0, -32.0, 0.0), (-16.0, -31.0, 16.0), (-16.71, -31.29, 16.0), (-17.0, -32.0, 16.0), (-16.71, -32.71, 16.0), (-16.0, -33.0, 16.0), (-15.29, -32.71, 16.0), (-15.0, -32.0, 16.0), (-15.29, -31.29, 16.0), (-16.0, -31.0, 0.0), (-16.71, -31.29, 0.0), (-17.0, -32.0, 0.0), (-16.71, -32.71, 0.0), (-16.0, -33.0, 0.0), (-15.29, -32.71, 0.0), (-15.0, -32.0, 0.0), (-15.29, -31.29, 0.0)], [], [(9, 17, 10, 2), (11, 3, 2, 10), (12, 4, 3, 11), (13, 5, 4, 12), (14, 6, 5, 13), (15, 7, 6, 14), (16, 8, 7, 15), (17, 9, 8, 16), (0, 9, 2), (10, 17, 1), (0, 2, 3), (1, 11, 10), (0, 3, 4), (1, 12, 11), (0, 4, 5), (1, 13, 12), (0, 5, 6), (1, 14, 13), (0, 6, 7), (1, 15, 14), (0, 7, 8), (1, 16, 15), (0, 8, 9), (1, 17, 16), (20, 21, 18, 19), (22, 25, 24, 23), (18, 22, 23, 19), (19, 23, 24, 20), (20, 24, 25, 21), (21, 25, 22, 18), (35, 43, 36, 28), (37, 29, 28, 36), (38, 30, 29, 37), (39, 31, 30, 38), (40, 32, 31, 39), (41, 33, 32, 40), (42, 34, 33, 41), (43, 35, 34, 42), (26, 35, 28), (36, 43, 27), (26, 28, 29), (27, 37, 36), (26, 29, 30), (27, 38, 37), (26, 30, 31), (27, 39, 38), (26, 31, 32), (27, 40, 39), (26, 32, 33), (27, 41, 40), (26, 33, 34), (27, 42, 41), (26, 34, 35), (27, 43, 42), (60, 44, 45), (61, 53, 52), (60, 45, 46), (61, 54, 53), (60, 46, 47), (61, 55, 54), (60, 47, 48), (61, 56, 55), (60, 48, 49), (61, 57, 56), (60, 49, 50), (61, 58, 57), (60, 50, 51), (61, 59, 58), (51, 44, 60), (61, 52, 59), (44, 52, 53, 45), (45, 53, 54, 46), (46, 54, 55, 47), (47, 55, 56, 48), (48, 56, 57, 49), (49, 57, 58, 50), (50, 58, 59, 51), (52, 44, 51, 59), (71, 79, 72, 64), (73, 65, 64, 72), (74, 66, 65, 73), (75, 67, 66, 74), (76, 68, 67, 75), (77, 69, 68, 76), (78, 70, 69, 77), (79, 71, 70, 78), (62, 71, 64), (72, 79, 63), (62, 64, 65), (63, 73, 72), (62, 65, 66), (63, 74, 73), (62, 66, 67), (63, 75, 74), (62, 67, 68), (63, 76, 75), (62, 68, 69), (63, 77, 76), (62, 69, 70), (63, 78, 77), (62, 70, 71), (63, 79, 78)])
me_cylinder_007.materials.append(mat_rail_steelshiny)
me_cylinder_007.use_remesh_preserve_volume = False
me_cylinder_007.use_remesh_preserve_attributes = False
me_cylinder_007.use_mirror_vertex_groups = False
me_cylinder_007.update()
me_cylinder_008 = bpy.data.meshes.new('Cylinder.008')
me_cylinder_008.from_pydata([(0.7071, 0.7071, 0.125), (0.8315, 0.5556, 0.125), (0.9239, 0.3827, 0.125), (0.9808, 0.1951, 0.125), (1.0, -2.283e-06, 0.125), (0.9808, -0.1951, 0.125), (0.9239, -0.3827, 0.125), (0.8315, -0.5556, 0.125), (0.7071, -0.7071, 0.125), (0.5556, -0.8315, 0.125), (0.3827, -0.9239, 0.125), (0.1951, -0.9808, 0.125), (9.298e-07, -1.0, 0.125), (-0.1951, -0.9808, 0.125), (-0.3827, -0.9239, 0.125), (-0.5556, -0.8315, 0.125), (-0.7071, -0.7071, 0.125), (-0.8315, -0.5556, 0.125), (-0.9239, -0.3827, 0.125), (-0.9808, -0.1951, 0.125), (-1.0, -4.143e-06, 0.125), (-0.9808, 0.1951, 0.125), (-0.9239, 0.3827, 0.125), (-0.8315, 0.5556, 0.125), (-0.7071, 0.7071, 0.125), (-0.5556, 0.8315, 0.125), (-0.3827, 0.9239, 0.125), (-0.1951, 0.9808, 0.125), (-7.28e-06, 1.0, 0.125), (0.1951, 0.9808, 0.125), (0.3827, 0.9239, 0.125), (0.5556, 0.8315, 0.125), (0.601, 0.601, 0.125), (0.7068, 0.4722, 0.125), (0.7853, 0.3253, 0.125), (0.8337, 0.1658, 0.125), (0.85, -1.947e-06, 0.125), (0.8337, -0.1658, 0.125), (0.7853, -0.3253, 0.125), (0.7067, -0.4722, 0.125), (0.601, -0.601, 0.125), (0.4722, -0.7067, 0.125), (0.3253, -0.7853, 0.125), (0.1658, -0.8337, 0.125), (7.904e-07, -0.85, 0.125), (-0.1658, -0.8337, 0.125), (-0.3253, -0.7853, 0.125), (-0.4722, -0.7068, 0.125), (-0.601, -0.601, 0.125), (-0.7067, -0.4722, 0.125), (-0.7853, -0.3253, 0.125), (-0.8337, -0.1658, 0.125), (-0.85, -3.527e-06, 0.125), (-0.8337, 0.1658, 0.125), (-0.7853, 0.3253, 0.125), (-0.7068, 0.4722, 0.125), (-0.601, 0.601, 0.125), (-0.4722, 0.7067, 0.125), (-0.3253, 0.7853, 0.125), (-0.1658, 0.8337, 0.125), (-6.188e-06, 0.85, 0.125), (0.1658, 0.8337, 0.125), (0.3253, 0.7853, 0.125), (0.4722, 0.7068, 0.125), (0.6541, 0.6541, 0.225), (0.7691, 0.5139, 0.225), (0.8546, 0.354, 0.225), (0.9072, 0.1805, 0.225), (0.925, -2.111e-06, 0.225), (0.9072, -0.1805, 0.225), (0.8546, -0.354, 0.225), (0.7691, -0.5139, 0.225), (0.6541, -0.6541, 0.225), (0.5139, -0.7691, 0.225), (0.354, -0.8546, 0.225), (0.1805, -0.9072, 0.225), (8.601e-07, -0.925, 0.225), (-0.1805, -0.9072, 0.225), (-0.354, -0.8546, 0.225), (-0.5139, -0.7691, 0.225), (-0.6541, -0.6541, 0.225), (-0.7691, -0.5139, 0.225), (-0.8546, -0.354, 0.225), (-0.9072, -0.1805, 0.225), (-0.925, -3.831e-06, 0.225), (-0.9072, 0.1805, 0.225), (-0.8546, 0.354, 0.225), (-0.7691, 0.5139, 0.225), (-0.6541, 0.6541, 0.225), (-0.5139, 0.7691, 0.225), (-0.354, 0.8546, 0.225), (-0.1805, 0.9072, 0.225), (-6.734e-06, 0.925, 0.225), (0.1805, 0.9072, 0.225), (0.354, 0.8546, 0.225), (0.5139, 0.7691, 0.225), (0.571, 0.571, 0.125), (0.6714, 0.4486, 0.125), (0.746, 0.309, 0.125), (0.792, 0.1575, 0.125), (0.8075, -1.851e-06, 0.125), (0.792, -0.1575, 0.125), (0.746, -0.309, 0.125), (0.6714, -0.4486, 0.125), (0.571, -0.571, 0.125), (0.4486, -0.6714, 0.125), (0.309, -0.746, 0.125), (0.1575, -0.792, 0.125), (7.508e-07, -0.8075, 0.125), (-0.1575, -0.792, 0.125), (-0.309, -0.746, 0.125), (-0.4486, -0.6714, 0.125), (-0.571, -0.571, 0.125), (-0.6714, -0.4486, 0.125), (-0.746, -0.309, 0.125), (-0.792, -0.1575, 0.125), (-0.8075, -3.353e-06, 0.125), (-0.792, 0.1575, 0.125), (-0.746, 0.309, 0.125), (-0.6714, 0.4486, 0.125), (-0.571, 0.571, 0.125), (-0.4486, 0.6714, 0.125), (-0.309, 0.746, 0.125), (-0.1575, 0.792, 0.125), (-5.878e-06, 0.8075, 0.125), (0.1575, 0.792, 0.125), (0.309, 0.746, 0.125), (0.4486, 0.6714, 0.125), (0.1713, 0.1713, 0.125), (0.2014, 0.1346, 0.125), (0.2238, 0.0927, 0.125), (0.2376, 0.04726, 0.125), (0.2423, -5.821e-07, 0.125), (0.2376, -0.04726, 0.125), (0.2238, -0.09271, 0.125), (0.2014, -0.1346, 0.125), (0.1713, -0.1713, 0.125), (0.1346, -0.2014, 0.125), (0.09271, -0.2238, 0.125), (0.04726, -0.2376, 0.125), (2.253e-07, -0.2423, 0.125), (-0.04726, -0.2376, 0.125), (-0.0927, -0.2238, 0.125), (-0.1346, -0.2014, 0.125), (-0.1713, -0.1713, 0.125), (-0.2014, -0.1346, 0.125), (-0.2238, -0.09271, 0.125), (-0.2376, -0.04726, 0.125), (-0.2423, -1.033e-06, 0.125), (-0.2376, 0.04726, 0.125), (-0.2238, 0.0927, 0.125), (-0.2014, 0.1346, 0.125), (-0.1713, 0.1713, 0.125), (-0.1346, 0.2014, 0.125), (-0.09271, 0.2238, 0.125), (-0.04726, 0.2376, 0.125), (-1.764e-06, 0.2422, 0.125), (0.04726, 0.2376, 0.125), (0.0927, 0.2238, 0.125), (0.1346, 0.2014, 0.125), (0.137, 0.137, 0.225), (0.1611, 0.1077, 0.225), (0.179, 0.07416, 0.225), (0.1901, 0.03781, 0.225), (0.1938, -4.69e-07, 0.225), (0.1901, -0.03781, 0.225), (0.179, -0.07416, 0.225), (0.1611, -0.1077, 0.225), (0.137, -0.137, 0.225), (0.1077, -0.1611, 0.225), (0.07416, -0.179, 0.225), (0.03781, -0.1901, 0.225), (1.802e-07, -0.1938, 0.225), (-0.03781, -0.1901, 0.225), (-0.07416, -0.179, 0.225), (-0.1077, -0.1611, 0.225), (-0.137, -0.137, 0.225), (-0.1611, -0.1077, 0.225), (-0.179, -0.07416, 0.225), (-0.1901, -0.03781, 0.225), (-0.1938, -8.294e-07, 0.225), (-0.1901, 0.03781, 0.225), (-0.179, 0.07416, 0.225), (-0.1611, 0.1077, 0.225), (-0.137, 0.137, 0.225), (-0.1077, 0.1611, 0.225), (-0.07417, 0.179, 0.225), (-0.03781, 0.1901, 0.225), (-1.411e-06, 0.1938, 0.225), (0.03781, 0.1901, 0.225), (0.07416, 0.179, 0.225), (0.1077, 0.1611, 0.225), (0.06167, 0.06167, 0.225), (0.07251, 0.04845, 0.225), (0.08057, 0.03337, 0.225), (0.08553, 0.01701, 0.225), (0.08721, -2.297e-07, 0.225), (0.08553, -0.01701, 0.225), (0.08057, -0.03337, 0.225), (0.07251, -0.04845, 0.225), (0.06167, -0.06167, 0.225), (0.04845, -0.07251, 0.225), (0.03337, -0.08057, 0.225), (0.01701, -0.08553, 0.225), (8.109e-08, -0.08721, 0.225), (-0.01701, -0.08553, 0.225), (-0.03337, -0.08057, 0.225), (-0.04845, -0.07251, 0.225), (-0.06167, -0.06167, 0.225), (-0.07251, -0.04845, 0.225), (-0.08057, -0.03337, 0.225), (-0.08553, -0.01701, 0.225), (-0.08721, -3.919e-07, 0.225), (-0.08553, 0.01701, 0.225), (-0.08057, 0.03337, 0.225), (-0.07251, 0.04845, 0.225), (-0.06167, 0.06167, 0.225), (-0.04845, 0.07251, 0.225), (-0.03337, 0.08057, 0.225), (-0.01701, 0.08553, 0.225), (-6.349e-07, 0.08721, 0.225), (0.01701, 0.08553, 0.225), (0.03337, 0.08057, 0.225), (0.04845, 0.07251, 0.225), (0.04845, 0.07251, 0.475), (0.03337, 0.08057, 0.475), (0.01701, 0.08553, 0.475), (-6.352e-07, 0.08721, 0.475), (-0.01701, 0.08553, 0.475), (-0.03337, 0.08057, 0.475), (-0.04845, 0.07251, 0.475), (-0.06167, 0.06167, 0.475), (-0.07251, 0.04845, 0.475), (-0.08057, 0.03337, 0.475), (-0.08553, 0.01701, 0.475), (-0.08721, -3.809e-07, 0.475), (-0.08553, -0.01701, 0.475), (-0.08057, -0.03337, 0.475), (-0.07251, -0.04845, 0.475), (-0.06167, -0.06167, 0.475), (-0.04845, -0.07251, 0.475), (-0.03337, -0.08057, 0.475), (-0.01701, -0.08553, 0.475), (8.103e-08, -0.08721, 0.475), (0.01701, -0.08553, 0.475), (0.03337, -0.08057, 0.475), (0.04845, -0.07251, 0.475), (0.06167, -0.06167, 0.475), (0.07251, -0.04845, 0.475), (0.08057, -0.03337, 0.475), (0.08553, -0.01701, 0.475), (0.08721, -2.187e-07, 0.475), (0.08553, 0.01701, 0.475), (0.08057, 0.03337, 0.475), (0.07251, 0.04845, 0.475), (0.06167, 0.06167, 0.475), (0.0, -2.295e-08, 0.475), (0.7071, 0.7071, 0.075), (0.8315, 0.5556, 0.075), (0.9239, 0.3827, 0.075), (0.9808, 0.1951, 0.075), (1.0, -2.286e-06, 0.075), (0.9808, -0.1951, 0.075), (0.9239, -0.3827, 0.075), (0.8315, -0.5556, 0.075), (0.7071, -0.7071, 0.075), (0.5556, -0.8315, 0.075), (0.3827, -0.9239, 0.075), (0.1951, -0.9808, 0.075), (9.298e-07, -1.0, 0.075), (-0.1951, -0.9808, 0.075), (-0.3827, -0.9239, 0.075), (-0.5556, -0.8315, 0.075), (-0.7071, -0.7071, 0.075), (-0.8315, -0.5556, 0.075), (-0.9239, -0.3827, 0.075), (-0.9808, -0.1951, 0.075), (-1.0, -4.145e-06, 0.075), (-0.9808, 0.1951, 0.075), (-0.9239, 0.3827, 0.075), (-0.8315, 0.5556, 0.075), (-0.7071, 0.7071, 0.075), (-0.5556, 0.8315, 0.075), (-0.3827, 0.9239, 0.075), (-0.1951, 0.9808, 0.075), (-7.28e-06, 1.0, 0.075), (0.1951, 0.9808, 0.075), (0.3827, 0.9239, 0.075), (0.5556, 0.8315, 0.075), (0.7899, 0.5278, 0.025), (0.6718, 0.6718, 0.025), (0.8777, 0.3635, 0.025), (0.9317, 0.1853, 0.025), (0.95, -2.175e-06, 0.025), (0.9317, -0.1853, 0.025), (0.8777, -0.3636, 0.025), (0.7899, -0.5278, 0.025), (0.6718, -0.6718, 0.025), (0.5278, -0.7899, 0.025), (0.3635, -0.8777, 0.025), (0.1853, -0.9317, 0.025), (8.833e-07, -0.95, 0.025), (-0.1853, -0.9317, 0.025), (-0.3635, -0.8777, 0.025), (-0.5278, -0.7899, 0.025), (-0.6717, -0.6718, 0.025), (-0.7899, -0.5278, 0.025), (-0.8777, -0.3636, 0.025), (-0.9317, -0.1853, 0.025), (-0.95, -3.942e-06, 0.025), (-0.9317, 0.1853, 0.025), (-0.8777, 0.3635, 0.025), (-0.7899, 0.5278, 0.025), (-0.6718, 0.6717, 0.025), (-0.5278, 0.7899, 0.025), (-0.3636, 0.8777, 0.025), (-0.1853, 0.9317, 0.025), (0.1853, 0.9317, 0.025), (0.3635, 0.8777, 0.025), (0.5278, 0.7899, 0.025), (0.7899, 0.5278, -0.025), (0.6718, 0.6718, -0.025), (0.8777, 0.3635, -0.025), (0.9317, 0.1853, -0.025), (0.95, -2.177e-06, -0.025), (0.8777, -0.3636, -0.025), (0.7899, -0.5278, -0.025), (0.6718, -0.6718, -0.025), (0.5278, -0.7899, -0.025), (0.3635, -0.8777, -0.025), (0.1853, -0.9317, -0.025), (8.833e-07, -0.95, -0.025), (-0.1853, -0.9317, -0.025), (-0.3635, -0.8777, -0.025), (-0.5278, -0.7899, -0.025), (-0.6717, -0.6718, -0.025), (-0.7899, -0.5278, -0.025), (-0.8777, -0.3636, -0.025), (-0.9317, -0.1853, -0.025), (-0.95, -3.944e-06, -0.025), (-0.9317, 0.1853, -0.025), (-0.8777, 0.3635, -0.025), (-0.7899, 0.5278, -0.025), (-0.6718, 0.6717, -0.025), (-0.3636, 0.8777, -0.025), (-0.1853, 0.9317, -0.025), (0.1853, 0.9317, -0.025), (0.5278, 0.7899, -0.025), (-6.916e-06, 0.95, 0.025), (0.3635, 0.8777, -0.025), (-6.916e-06, 0.95, -0.025), (-0.5278, 0.7899, -0.025), (0.9317, -0.1853, -0.025), (0.5556, 0.8315, -0.075), (0.3827, 0.9239, -0.075), (0.1951, 0.9808, -0.075), (-7.28e-06, 1.0, -0.075), (-0.1951, 0.9808, -0.075), (-0.3827, 0.9239, -0.075), (-0.5556, 0.8315, -0.075), (-0.7071, 0.7071, -0.075), (-0.8315, 0.5556, -0.075), (-0.9239, 0.3827, -0.075), (-0.9808, 0.1951, -0.075), (-1.0, -4.152e-06, -0.075), (-0.9808, -0.1951, -0.075), (-0.9239, -0.3827, -0.075), (-0.8315, -0.5556, -0.075), (-0.7071, -0.7071, -0.075), (-0.5556, -0.8315, -0.075), (-0.3827, -0.9239, -0.075), (-0.1951, -0.9808, -0.075), (9.298e-07, -1.0, -0.075), (0.1951, -0.9808, -0.075), (0.3827, -0.9239, -0.075), (0.5556, -0.8315, -0.075), (0.7071, -0.7071, -0.075), (0.8315, -0.5556, -0.075), (0.9239, -0.3827, -0.075), (0.9808, -0.1951, -0.075), (1.0, -2.292e-06, -0.075), (0.9808, 0.1951, -0.075), (0.9239, 0.3827, -0.075), (0.8315, 0.5556, -0.075), (0.7071, 0.7071, -0.075), (0.0, -6.447e-08, -0.475), (0.06167, 0.06167, -0.475), (0.07251, 0.04845, -0.475), (0.08057, 0.03337, -0.475), (0.08553, 0.01701, -0.475), (0.08721, -2.603e-07, -0.475), (0.08553, -0.01701, -0.475), (0.08057, -0.03337, -0.475), (0.07251, -0.04845, -0.475), (0.06167, -0.06167, -0.475), (0.04845, -0.07251, -0.475), (0.03337, -0.08057, -0.475), (0.01701, -0.08553, -0.475), (8.109e-08, -0.08721, -0.475), (-0.01701, -0.08553, -0.475), (-0.03337, -0.08057, -0.475), (-0.04845, -0.07251, -0.475), (-0.06167, -0.06167, -0.475), (-0.07251, -0.04845, -0.475), (-0.08057, -0.03337, -0.475), (-0.08553, -0.01701, -0.475), (-0.08721, -4.225e-07, -0.475), (-0.08553, 0.01701, -0.475), (-0.08057, 0.03337, -0.475), (-0.07251, 0.04845, -0.475), (-0.06167, 0.06167, -0.475), (-0.04845, 0.07251, -0.475), (-0.03337, 0.08057, -0.475), (-0.01701, 0.08553, -0.475), (-6.349e-07, 0.08721, -0.475), (0.01701, 0.08553, -0.475), (0.03337, 0.08057, -0.475), (0.04845, 0.07251, -0.475), (0.04845, 0.07251, -0.225), (0.03337, 0.08057, -0.225), (0.01701, 0.08553, -0.225), (-6.349e-07, 0.08721, -0.225), (-0.01701, 0.08553, -0.225), (-0.03337, 0.08057, -0.225), (-0.04845, 0.07251, -0.225), (-0.06167, 0.06167, -0.225), (-0.07251, 0.04845, -0.225), (-0.08057, 0.03337, -0.225), (-0.08553, 0.01701, -0.225), (-0.08721, -4.115e-07, -0.225), (-0.08553, -0.01701, -0.225), (-0.08057, -0.03337, -0.225), (-0.07251, -0.04845, -0.225), (-0.06167, -0.06167, -0.225), (-0.04845, -0.07251, -0.225), (-0.03337, -0.08057, -0.225), (-0.01701, -0.08553, -0.225), (8.109e-08, -0.08721, -0.225), (0.01701, -0.08553, -0.225), (0.03337, -0.08057, -0.225), (0.04845, -0.07251, -0.225), (0.06167, -0.06167, -0.225), (0.07251, -0.04845, -0.225), (0.08057, -0.03337, -0.225), (0.08553, -0.01701, -0.225), (0.08721, -2.493e-07, -0.225), (0.08553, 0.01701, -0.225), (0.08057, 0.03337, -0.225), (0.07251, 0.04845, -0.225), (0.06167, 0.06167, -0.225), (0.1077, 0.1611, -0.225), (0.07416, 0.179, -0.225), (0.03781, 0.1901, -0.225), (-1.411e-06, 0.1938, -0.225), (-0.03781, 0.1901, -0.225), (-0.07417, 0.179, -0.225), (-0.1077, 0.1611, -0.225), (-0.137, 0.137, -0.225), (-0.1611, 0.1077, -0.225), (-0.179, 0.07416, -0.225), (-0.1901, 0.03781, -0.225), (-0.1938, -8.49e-07, -0.225), (-0.1901, -0.03781, -0.225), (-0.179, -0.07416, -0.225), (-0.1611, -0.1077, -0.225), (-0.137, -0.137, -0.225), (-0.1077, -0.1611, -0.225), (-0.07416, -0.179, -0.225), (-0.03781, -0.1901, -0.225), (1.802e-07, -0.1938, -0.225), (0.03781, -0.1901, -0.225), (0.07416, -0.179, -0.225), (0.1077, -0.1611, -0.225), (0.137, -0.137, -0.225), (0.1611, -0.1077, -0.225), (0.179, -0.07416, -0.225), (0.1901, -0.03781, -0.225), (0.1938, -4.886e-07, -0.225), (0.1901, 0.03781, -0.225), (0.179, 0.07416, -0.225), (0.1611, 0.1077, -0.225), (0.137, 0.137, -0.225), (0.2376, 0.04726, -0.125), (0.2238, 0.0927, -0.125), (-0.746, -0.309, -0.125), (0.792, -0.1575, -0.125), (0.792, 0.1575, -0.125), (0.5139, 0.7691, -0.225), (0.354, 0.8546, -0.225), (0.1805, 0.9072, -0.225), (-6.734e-06, 0.925, -0.225), (-0.1805, 0.9072, -0.225), (-0.354, 0.8546, -0.225), (-0.5139, 0.7691, -0.225), (-0.6541, 0.6541, -0.225), (-0.7691, 0.5139, -0.225), (-0.8546, 0.354, -0.225), (-0.9072, 0.1805, -0.225), (-0.925, -3.85e-06, -0.225), (-0.9072, -0.1805, -0.225), (-0.8546, -0.354, -0.225), (-0.7691, -0.5139, -0.225), (-0.6541, -0.6541, -0.225), (-0.5139, -0.7691, -0.225), (-0.354, -0.8546, -0.225), (-0.1805, -0.9072, -0.225), (8.601e-07, -0.925, -0.225), (0.1805, -0.9072, -0.225), (0.354, -0.8546, -0.225), (0.5139, -0.7691, -0.225), (0.6541, -0.6541, -0.225), (0.7691, -0.5139, -0.225), (0.8546, -0.354, -0.225), (0.9072, -0.1805, -0.225), (0.925, -2.13e-06, -0.225), (0.9072, 0.1805, -0.225), (0.8546, 0.354, -0.225), (0.7691, 0.5139, -0.225), (0.6541, 0.6541, -0.225), (0.4722, 0.7068, -0.125), (0.3253, 0.7853, -0.125), (0.1658, 0.8337, -0.125), (-6.188e-06, 0.85, -0.125), (-0.1658, 0.8337, -0.125), (-0.3253, 0.7853, -0.125), (-0.4722, 0.7067, -0.125), (-0.601, 0.601, -0.125), (-0.7068, 0.4722, -0.125), (-0.7853, 0.3253, -0.125), (-0.8337, 0.1658, -0.125), (-0.85, -3.538e-06, -0.125), (-0.8337, -0.1658, -0.125), (-0.7853, -0.3253, -0.125), (-0.7067, -0.4722, -0.125), (-0.601, -0.601, -0.125), (-0.4722, -0.7068, -0.125), (-0.3253, -0.7853, -0.125), (-0.1658, -0.8337, -0.125), (7.904e-07, -0.85, -0.125), (0.1658, -0.8337, -0.125), (0.3253, -0.7853, -0.125), (0.4722, -0.7067, -0.125), (0.601, -0.601, -0.125), (0.7067, -0.4722, -0.125), (0.7853, -0.3253, -0.125), (0.8337, -0.1658, -0.125), (0.85, -1.958e-06, -0.125), (0.8337, 0.1658, -0.125), (0.7853, 0.3253, -0.125), (0.7068, 0.4722, -0.125), (0.601, 0.601, -0.125), (0.5556, 0.8315, -0.125), (0.3827, 0.9239, -0.125), (0.1951, 0.9808, -0.125), (-7.28e-06, 1.0, -0.125), (-0.1951, 0.9808, -0.125), (-0.3827, 0.9239, -0.125), (-0.5556, 0.8315, -0.125), (-0.7071, 0.7071, -0.125), (-0.8315, 0.5556, -0.125), (-0.9239, 0.3827, -0.125), (-0.9808, 0.1951, -0.125), (-1.0, -4.154e-06, -0.125), (-0.9808, -0.1951, -0.125), (-0.9239, -0.3827, -0.125), (-0.8315, -0.5556, -0.125), (-0.7071, -0.7071, -0.125), (-0.5556, -0.8315, -0.125), (-0.3827, -0.9239, -0.125), (-0.1951, -0.9808, -0.125), (9.298e-07, -1.0, -0.125), (0.1951, -0.9808, -0.125), (0.3827, -0.9239, -0.125), (0.5556, -0.8315, -0.125), (0.7071, -0.7071, -0.125), (0.8315, -0.5556, -0.125), (0.9239, -0.3827, -0.125), (0.9808, -0.1951, -0.125), (1.0, -2.294e-06, -0.125), (0.9808, 0.1951, -0.125), (0.9239, 0.3827, -0.125), (0.8315, 0.5556, -0.125), (0.7071, 0.7071, -0.125), (0.1713, 0.1713, -0.125), (0.1346, 0.2014, -0.125), (0.0927, 0.2238, -0.125), (0.04726, 0.2376, -0.125), (-0.04726, 0.2376, -0.125), (-1.764e-06, 0.2422, -0.125), (-0.09271, 0.2238, -0.125), (-0.1346, 0.2014, -0.125), (-0.2014, 0.1346, -0.125), (-0.1713, 0.1713, -0.125), (-0.2238, 0.0927, -0.125), (-0.2376, 0.04726, -0.125), (-0.2376, -0.04726, -0.125), (-0.2423, -1.044e-06, -0.125), (-0.2238, -0.09271, -0.125), (-0.2014, -0.1346, -0.125), (-0.1346, -0.2014, -0.125), (-0.1713, -0.1713, -0.125), (-0.0927, -0.2238, -0.125), (-0.04726, -0.2376, -0.125), (0.04726, -0.2376, -0.125), (2.253e-07, -0.2423, -0.125), (0.09271, -0.2238, -0.125), (0.1346, -0.2014, -0.125), (0.2014, -0.1346, -0.125), (0.1713, -0.1713, -0.125), (0.2238, -0.09271, -0.125), (0.2376, -0.04726, -0.125), (0.2423, -5.931e-07, -0.125), (0.2014, 0.1346, -0.125), (0.1575, 0.792, -0.125), (-5.878e-06, 0.8075, -0.125), (-0.4486, 0.6714, -0.125), (-0.571, 0.571, -0.125), (-0.792, 0.1575, -0.125), (-0.8075, -3.364e-06, -0.125), (-0.6714, -0.4486, -0.125), (-0.571, -0.571, -0.125), (-0.1575, -0.792, -0.125), (7.508e-07, -0.8075, -0.125), (0.4486, -0.6714, -0.125), (0.571, -0.571, -0.125), (0.8075, -1.862e-06, -0.125), (0.6714, 0.4486, -0.125), (0.571, 0.571, -0.125), (0.4486, 0.6714, -0.125), (0.309, 0.746, -0.125), (-0.1575, 0.792, -0.125), (-0.309, 0.746, -0.125), (-0.6714, 0.4486, -0.125), (-0.746, 0.309, -0.125), (-0.792, -0.1575, -0.125), (-0.4486, -0.6714, -0.125), (-0.309, -0.746, -0.125), (0.1575, -0.792, -0.125), (0.309, -0.746, -0.125), (0.6714, -0.4486, -0.125), (0.746, -0.309, -0.125), (0.746, 0.309, -0.125)], [], [(0, 64, 65, 1), (64, 32, 33, 65), (1, 65, 66, 2), (65, 33, 34, 66), (2, 66, 67, 3), (66, 34, 35, 67), (3, 67, 68, 4), (67, 35, 36, 68), (4, 68, 69, 5), (68, 36, 37, 69), (5, 69, 70, 6), (69, 37, 38, 70), (6, 70, 71, 7), (70, 38, 39, 71), (7, 71, 72, 8), (71, 39, 40, 72), (8, 72, 73, 9), (72, 40, 41, 73), (9, 73, 74, 10), (73, 41, 42, 74), (10, 74, 75, 11), (74, 42, 43, 75), (11, 75, 76, 12), (75, 43, 44, 76), (12, 76, 77, 13), (76, 44, 45, 77), (13, 77, 78, 14), (77, 45, 46, 78), (14, 78, 79, 15), (78, 46, 47, 79), (15, 79, 80, 16), (79, 47, 48, 80), (16, 80, 81, 17), (80, 48, 49, 81), (17, 81, 82, 18), (81, 49, 50, 82), (18, 82, 83, 19), (82, 50, 51, 83), (19, 83, 84, 20), (83, 51, 52, 84), (20, 84, 85, 21), (84, 52, 53, 85), (21, 85, 86, 22), (85, 53, 54, 86), (22, 86, 87, 23), (86, 54, 55, 87), (23, 87, 88, 24), (87, 55, 56, 88), (24, 88, 89, 25), (88, 56, 57, 89), (25, 89, 90, 26), (89, 57, 58, 90), (26, 90, 91, 27), (90, 58, 59, 91), (27, 91, 92, 28), (91, 59, 60, 92), (28, 92, 93, 29), (92, 60, 61, 93), (29, 93, 94, 30), (93, 61, 62, 94), (30, 94, 95, 31), (94, 62, 63, 95), (0, 64, 95, 31), (64, 32, 63, 95), (32, 96, 97, 33), (33, 97, 98, 34), (34, 98, 99, 35), (35, 99, 100, 36), (36, 100, 101, 37), (37, 101, 102, 38), (38, 102, 103, 39), (39, 103, 104, 40), (40, 104, 105, 41), (41, 105, 106, 42), (42, 106, 107, 43), (43, 107, 108, 44), (44, 108, 109, 45), (45, 109, 110, 46), (46, 110, 111, 47), (47, 111, 112, 48), (48, 112, 113, 49), (49, 113, 114, 50), (50, 114, 115, 51), (51, 115, 116, 52), (52, 116, 117, 53), (53, 117, 118, 54), (54, 118, 119, 55), (55, 119, 120, 56), (56, 120, 121, 57), (57, 121, 122, 58), (58, 122, 123, 59), (59, 123, 124, 60), (60, 124, 125, 61), (61, 125, 126, 62), (62, 126, 127, 63), (32, 96, 127, 63), (96, 128, 129, 97), (100, 132, 133, 101), (104, 136, 137, 105), (108, 140, 141, 109), (112, 144, 145, 113), (116, 148, 149, 117), (120, 152, 153, 121), (124, 156, 157, 125), (128, 160, 161, 129), (129, 161, 162, 130), (130, 162, 163, 131), (131, 163, 164, 132), (132, 164, 165, 133), (133, 165, 166, 134), (134, 166, 167, 135), (135, 167, 168, 136), (136, 168, 169, 137), (137, 169, 170, 138), (138, 170, 171, 139), (139, 171, 172, 140), (140, 172, 173, 141), (141, 173, 174, 142), (142, 174, 175, 143), (143, 175, 176, 144), (144, 176, 177, 145), (145, 177, 178, 146), (146, 178, 179, 147), (147, 179, 180, 148), (148, 180, 181, 149), (149, 181, 182, 150), (150, 182, 183, 151), (151, 183, 184, 152), (152, 184, 185, 153), (153, 185, 186, 154), (154, 186, 187, 155), (155, 187, 188, 156), (156, 188, 189, 157), (157, 189, 190, 158), (158, 190, 191, 159), (128, 160, 191, 159), (160, 192, 193, 161), (161, 193, 194, 162), (162, 194, 195, 163), (163, 195, 196, 164), (164, 196, 197, 165), (165, 197, 198, 166), (166, 198, 199, 167), (167, 199, 200, 168), (168, 200, 201, 169), (169, 201, 202, 170), (170, 202, 203, 171), (171, 203, 204, 172), (172, 204, 205, 173), (173, 205, 206, 174), (174, 206, 207, 175), (175, 207, 208, 176), (176, 208, 209, 177), (177, 209, 210, 178), (178, 210, 211, 179), (179, 211, 212, 180), (180, 212, 213, 181), (181, 213, 214, 182), (182, 214, 215, 183), (183, 215, 216, 184), (184, 216, 217, 185), (185, 217, 218, 186), (186, 218, 219, 187), (187, 219, 220, 188), (188, 220, 221, 189), (189, 221, 222, 190), (190, 222, 223, 191), (160, 192, 223, 191), (223, 192, 255, 224), (223, 222, 225, 224), (222, 221, 226, 225), (221, 220, 227, 226), (220, 219, 228, 227), (219, 218, 229, 228), (218, 217, 230, 229), (217, 216, 231, 230), (216, 215, 232, 231), (215, 214, 233, 232), (214, 213, 234, 233), (213, 212, 235, 234), (212, 211, 236, 235), (211, 210, 237, 236), (210, 209, 238, 237), (209, 208, 239, 238), (208, 207, 240, 239), (207, 206, 241, 240), (206, 205, 242, 241), (205, 204, 243, 242), (204, 203, 244, 243), (203, 202, 245, 244), (202, 201, 246, 245), (201, 200, 247, 246), (200, 199, 248, 247), (199, 198, 249, 248), (198, 197, 250, 249), (197, 196, 251, 250), (196, 195, 252, 251), (195, 194, 253, 252), (194, 193, 254, 253), (193, 192, 255, 254), (255, 256, 254), (254, 256, 253), (253, 256, 252), (252, 256, 251), (251, 256, 250), (250, 256, 249), (249, 256, 248), (248, 256, 247), (247, 256, 246), (246, 256, 245), (245, 256, 244), (244, 256, 243), (243, 256, 242), (242, 256, 241), (241, 256, 240), (240, 256, 239), (239, 256, 238), (238, 256, 237), (237, 256, 236), (236, 256, 235), (235, 256, 234), (234, 256, 233), (233, 256, 232), (232, 256, 231), (231, 256, 230), (230, 256, 229), (229, 256, 228), (228, 256, 227), (227, 256, 226), (226, 256, 225), (225, 256, 224), (255, 256, 224), (0, 1, 258, 257), (1, 2, 259, 258), (2, 3, 260, 259), (3, 4, 261, 260), (4, 5, 262, 261), (5, 6, 263, 262), (6, 7, 264, 263), (7, 8, 265, 264), (8, 9, 266, 265), (9, 10, 267, 266), (10, 11, 268, 267), (11, 12, 269, 268), (12, 13, 270, 269), (13, 14, 271, 270), (14, 15, 272, 271), (15, 16, 273, 272), (16, 17, 274, 273), (17, 18, 275, 274), (18, 19, 276, 275), (19, 20, 277, 276), (20, 21, 278, 277), (21, 22, 279, 278), (22, 23, 280, 279), (23, 24, 281, 280), (24, 25, 282, 281), (25, 26, 283, 282), (26, 27, 284, 283), (27, 28, 285, 284), (28, 29, 286, 285), (29, 30, 287, 286), (30, 31, 288, 287), (0, 31, 288, 257), (257, 258, 289, 290), (258, 259, 291, 289), (259, 260, 292, 291), (260, 261, 293, 292), (261, 262, 294, 293), (262, 263, 295, 294), (263, 264, 296, 295), (264, 265, 297, 296), (265, 266, 298, 297), (266, 267, 299, 298), (267, 268, 300, 299), (268, 269, 301, 300), (269, 270, 302, 301), (270, 271, 303, 302), (271, 272, 304, 303), (272, 273, 305, 304), (273, 274, 306, 305), (274, 275, 307, 306), (275, 276, 308, 307), (276, 277, 309, 308), (277, 278, 310, 309), (278, 279, 311, 310), (279, 280, 312, 311), (280, 281, 313, 312), (281, 282, 314, 313), (282, 283, 315, 314), (283, 284, 316, 315), (284, 285, 348, 316), (285, 286, 317, 348), (286, 287, 318, 317), (287, 288, 319, 318), (257, 288, 319, 290), (289, 291, 322, 320), (292, 293, 324, 323), (293, 294, 352, 324), (294, 295, 325, 352), (297, 298, 328, 327), (298, 299, 329, 328), (299, 300, 330, 329), (300, 301, 331, 330), (301, 302, 332, 331), (303, 304, 334, 333), (305, 306, 336, 335), (306, 307, 337, 336), (307, 308, 338, 337), (310, 311, 341, 340), (312, 313, 343, 342), (315, 316, 345, 344), (316, 348, 350, 345), (348, 317, 346, 350), (317, 318, 349, 346), (321, 347, 319, 290), (349, 347, 319, 318), (351, 344, 315, 314), (343, 351, 314, 313), (341, 342, 312, 311), (339, 340, 310, 309), (338, 339, 309, 308), (334, 335, 305, 304), (332, 333, 303, 302), (326, 327, 297, 296), (325, 326, 296, 295), (322, 323, 292, 291), (321, 320, 289, 290), (384, 353, 347, 321), (354, 353, 347, 349), (355, 354, 349, 346), (356, 355, 346, 350), (357, 356, 350, 345), (358, 357, 345, 344), (359, 358, 344, 351), (360, 359, 351, 343), (361, 360, 343, 342), (362, 361, 342, 341), (363, 362, 341, 340), (364, 363, 340, 339), (365, 364, 339, 338), (366, 365, 338, 337), (367, 366, 337, 336), (368, 367, 336, 335), (369, 368, 335, 334), (370, 369, 334, 333), (371, 370, 333, 332), (372, 371, 332, 331), (373, 372, 331, 330), (374, 373, 330, 329), (375, 374, 329, 328), (376, 375, 328, 327), (377, 376, 327, 326), (378, 377, 326, 325), (379, 378, 325, 352), (380, 379, 352, 324), (381, 380, 324, 323), (382, 381, 323, 322), (383, 382, 322, 320), (384, 383, 320, 321), (582, 551, 353, 384), (552, 551, 353, 354), (553, 552, 354, 355), (554, 553, 355, 356), (555, 554, 356, 357), (556, 555, 357, 358), (557, 556, 358, 359), (558, 557, 359, 360), (559, 558, 360, 361), (560, 559, 361, 362), (561, 560, 362, 363), (562, 561, 363, 364), (563, 562, 364, 365), (564, 563, 365, 366), (565, 564, 366, 367), (566, 565, 367, 368), (567, 566, 368, 369), (568, 567, 369, 370), (569, 568, 370, 371), (570, 569, 371, 372), (571, 570, 372, 373), (572, 571, 373, 374), (573, 572, 374, 375), (574, 573, 375, 376), (575, 574, 376, 377), (576, 575, 377, 378), (577, 576, 378, 379), (578, 577, 379, 380), (579, 578, 380, 381), (580, 579, 381, 382), (581, 580, 382, 383), (582, 581, 383, 384), (386, 385, 417), (416, 385, 417), (415, 385, 416), (414, 385, 415), (413, 385, 414), (412, 385, 413), (411, 385, 412), (410, 385, 411), (409, 385, 410), (408, 385, 409), (407, 385, 408), (406, 385, 407), (405, 385, 406), (404, 385, 405), (403, 385, 404), (402, 385, 403), (401, 385, 402), (400, 385, 401), (399, 385, 400), (398, 385, 399), (397, 385, 398), (396, 385, 397), (395, 385, 396), (394, 385, 395), (393, 385, 394), (392, 385, 393), (391, 385, 392), (390, 385, 391), (389, 385, 390), (388, 385, 389), (387, 385, 388), (386, 385, 387), (448, 449, 386, 387), (447, 448, 387, 388), (446, 447, 388, 389), (445, 446, 389, 390), (444, 445, 390, 391), (443, 444, 391, 392), (442, 443, 392, 393), (441, 442, 393, 394), (440, 441, 394, 395), (439, 440, 395, 396), (438, 439, 396, 397), (437, 438, 397, 398), (436, 437, 398, 399), (435, 436, 399, 400), (434, 435, 400, 401), (433, 434, 401, 402), (432, 433, 402, 403), (431, 432, 403, 404), (430, 431, 404, 405), (429, 430, 405, 406), (428, 429, 406, 407), (427, 428, 407, 408), (426, 427, 408, 409), (425, 426, 409, 410), (424, 425, 410, 411), (423, 424, 411, 412), (422, 423, 412, 413), (421, 422, 413, 414), (420, 421, 414, 415), (419, 420, 415, 416), (418, 419, 416, 417), (418, 449, 386, 417), (481, 449, 418, 450), (451, 419, 418, 450), (452, 420, 419, 451), (453, 421, 420, 452), (454, 422, 421, 453), (455, 423, 422, 454), (456, 424, 423, 455), (457, 425, 424, 456), (458, 426, 425, 457), (459, 427, 426, 458), (460, 428, 427, 459), (461, 429, 428, 460), (462, 430, 429, 461), (463, 431, 430, 462), (464, 432, 431, 463), (465, 433, 432, 464), (466, 434, 433, 465), (467, 435, 434, 466), (468, 436, 435, 467), (469, 437, 436, 468), (470, 438, 437, 469), (471, 439, 438, 470), (472, 440, 439, 471), (473, 441, 440, 472), (474, 442, 441, 473), (475, 443, 442, 474), (476, 444, 443, 475), (477, 445, 444, 476), (478, 446, 445, 477), (479, 447, 446, 478), (480, 448, 447, 479), (481, 449, 448, 480), (583, 481, 450, 584), (585, 451, 450, 584), (586, 452, 451, 585), (588, 453, 452, 586), (587, 454, 453, 588), (589, 455, 454, 587), (590, 456, 455, 589), (592, 457, 456, 590), (591, 458, 457, 592), (593, 459, 458, 591), (594, 460, 459, 593), (596, 461, 460, 594), (595, 462, 461, 596), (597, 463, 462, 595), (598, 464, 463, 597), (600, 465, 464, 598), (599, 466, 465, 600), (601, 467, 466, 599), (602, 468, 467, 601), (604, 469, 468, 602), (603, 470, 469, 604), (605, 471, 470, 603), (606, 472, 471, 605), (608, 473, 472, 606), (607, 474, 473, 608), (609, 475, 474, 607), (610, 476, 475, 609), (611, 477, 476, 610), (482, 478, 477, 611), (483, 479, 478, 482), (612, 480, 479, 483), (583, 481, 480, 612), (614, 588, 586, 613), (616, 592, 590, 615), (618, 596, 594, 617), (620, 600, 598, 619), (622, 604, 602, 621), (624, 608, 606, 623), (625, 611, 610, 485), (627, 583, 612, 626), (550, 627, 628, 519), (520, 629, 628, 519), (521, 613, 629, 520), (522, 614, 613, 521), (523, 630, 614, 522), (524, 631, 630, 523), (525, 615, 631, 524), (526, 616, 615, 525), (527, 632, 616, 526), (528, 633, 632, 527), (529, 617, 633, 528), (530, 618, 617, 529), (531, 634, 618, 530), (532, 484, 634, 531), (533, 619, 484, 532), (534, 620, 619, 533), (535, 635, 620, 534), (536, 636, 635, 535), (537, 621, 636, 536), (538, 622, 621, 537), (539, 637, 622, 538), (540, 638, 637, 539), (541, 623, 638, 540), (542, 624, 623, 541), (543, 639, 624, 542), (544, 640, 639, 543), (545, 485, 640, 544), (546, 625, 485, 545), (547, 486, 625, 546), (548, 641, 486, 547), (549, 626, 641, 548), (550, 627, 626, 549), (518, 550, 519, 487), (582, 518, 487, 551), (488, 520, 519, 487), (552, 488, 487, 551), (489, 521, 520, 488), (553, 489, 488, 552), (490, 522, 521, 489), (554, 490, 489, 553), (491, 523, 522, 490), (555, 491, 490, 554), (492, 524, 523, 491), (556, 492, 491, 555), (493, 525, 524, 492), (557, 493, 492, 556), (494, 526, 525, 493), (558, 494, 493, 557), (495, 527, 526, 494), (559, 495, 494, 558), (496, 528, 527, 495), (560, 496, 495, 559), (497, 529, 528, 496), (561, 497, 496, 560), (498, 530, 529, 497), (562, 498, 497, 561), (499, 531, 530, 498), (563, 499, 498, 562), (500, 532, 531, 499), (564, 500, 499, 563), (501, 533, 532, 500), (565, 501, 500, 564), (502, 534, 533, 501), (566, 502, 501, 565), (503, 535, 534, 502), (567, 503, 502, 566), (504, 536, 535, 503), (568, 504, 503, 567), (505, 537, 536, 504), (569, 505, 504, 568), (506, 538, 537, 505), (570, 506, 505, 569), (507, 539, 538, 506), (571, 507, 506, 570), (508, 540, 539, 507), (572, 508, 507, 571), (509, 541, 540, 508), (573, 509, 508, 572), (510, 542, 541, 509), (574, 510, 509, 573), (511, 543, 542, 510), (575, 511, 510, 574), (512, 544, 543, 511), (576, 512, 511, 575), (513, 545, 544, 512), (577, 513, 512, 576), (514, 546, 545, 513), (578, 514, 513, 577), (515, 547, 546, 514), (579, 515, 514, 578), (516, 548, 547, 515), (580, 516, 515, 579), (517, 549, 548, 516), (581, 517, 516, 580), (518, 550, 549, 517), (582, 518, 517, 581), (128, 159, 584, 583), (158, 159, 584, 585), (157, 158, 585, 586), (155, 156, 588, 587), (154, 155, 587, 589), (153, 154, 589, 590), (151, 152, 592, 591), (150, 151, 591, 593), (149, 150, 593, 594), (147, 148, 596, 595), (146, 147, 595, 597), (145, 146, 597, 598), (143, 144, 600, 599), (142, 143, 599, 601), (141, 142, 601, 602), (139, 140, 604, 603), (138, 139, 603, 605), (137, 138, 605, 606), (135, 136, 608, 607), (134, 135, 607, 609), (133, 134, 609, 610), (131, 132, 611, 482), (130, 131, 482, 483), (129, 130, 483, 612), (125, 157, 586, 613), (156, 124, 614, 588), (121, 153, 590, 615), (152, 120, 616, 592), (117, 149, 594, 617), (148, 116, 618, 596), (113, 145, 598, 619), (144, 112, 620, 600), (109, 141, 602, 621), (140, 108, 622, 604), (105, 137, 606, 623), (136, 104, 624, 608), (101, 133, 610, 485), (132, 100, 625, 611), (97, 129, 612, 626), (96, 128, 583, 627), (127, 96, 627, 628), (127, 126, 629, 628), (126, 125, 613, 629), (124, 123, 630, 614), (123, 122, 631, 630), (122, 121, 615, 631), (120, 119, 632, 616), (119, 118, 633, 632), (118, 117, 617, 633), (116, 115, 634, 618), (115, 114, 484, 634), (114, 113, 619, 484), (112, 111, 635, 620), (111, 110, 636, 635), (110, 109, 621, 636), (108, 107, 637, 622), (107, 106, 638, 637), (106, 105, 623, 638), (104, 103, 639, 624), (103, 102, 640, 639), (102, 101, 485, 640), (100, 99, 486, 625), (99, 98, 641, 486), (98, 97, 626, 641)])
me_cylinder_008.polygons.foreach_set('material_index', [0, 0, 0, 0, 0, 0, 0, 0, 0, 0, 0, 0, 0, 0, 0, 0, 0, 0, 0, 0, 0, 0, 0, 0, 0, 0, 0, 0, 0, 0, 0, 0, 0, 0, 0, 0, 0, 0, 0, 0, 0, 0, 0, 0, 0, 0, 0, 0, 0, 0, 0, 0, 0, 0, 0, 0, 0, 0, 0, 0, 0, 0, 0, 0, 0, 0, 0, 0, 0, 0, 0, 0, 0, 0, 0, 0, 0, 0, 0, 0, 0, 0, 0, 0, 0, 0, 0, 0, 0, 0, 0, 0, 0, 0, 0, 0, 1, 1, 1, 1, 1, 1, 1, 1, 0, 0, 0, 0, 0, 0, 0, 0, 0, 0, 0, 0, 0, 0, 0, 0, 0, 0, 0, 0, 0, 0, 0, 0, 0, 0, 0, 0, 0, 0, 0, 0, 0, 0, 0, 0, 0, 0, 0, 0, 0, 0, 0, 0, 0, 0, 0, 0, 0, 0, 0, 0, 0, 0, 0, 0, 0, 0, 0, 0, 0, 0, 0, 0, 0, 0, 0, 0, 0, 0, 0, 0, 0, 0, 0, 0, 0, 0, 0, 0, 0, 0, 0, 0, 0, 0, 0, 0, 0, 0, 0, 0, 0, 0, 0, 0, 0, 0, 0, 0, 0, 0, 0, 0, 0, 0, 0, 0, 0, 0, 0, 0, 0, 0, 0, 0, 0, 0, 0, 0, 0, 0, 0, 0, 0, 0, 0, 0, 0, 0, 0, 0, 0, 0, 0, 0, 0, 0, 0, 0, 0, 0, 0, 0, 0, 0, 0, 0, 0, 0, 0, 0, 0, 0, 0, 0, 0, 0, 0, 0, 0, 0, 0, 0, 0, 0, 0, 0, 0, 0, 0, 0, 0, 0, 0, 0, 0, 0, 0, 0, 0, 0, 0, 0, 0, 0, 0, 0, 0, 0, 0, 0, 0, 0, 0, 0, 0, 0, 0, 0, 0, 0, 0, 0, 0, 0, 0, 0, 0, 0, 0, 0, 0, 0, 0, 0, 0, 0, 0, 0, 0, 0, 0, 0, 0, 0, 0, 0, 0, 0, 0, 0, 0, 0, 0, 0, 0, 0, 0, 0, 0, 0, 0, 0, 0, 0, 0, 0, 0, 0, 0, 0, 0, 0, 0, 0, 0, 0, 0, 0, 0, 0, 0, 0, 0, 0, 0, 0, 0, 0, 0, 0, 0, 0, 0, 0, 0, 0, 0, 0, 0, 0, 0, 0, 0, 0, 0, 0, 0, 0, 0, 0, 0, 0, 0, 0, 0, 0, 0, 0, 0, 0, 0, 0, 0, 0, 0, 0, 0, 0, 0, 0, 0, 0, 0, 0, 0, 0, 0, 0, 0, 0, 0, 0, 0, 0, 0, 0, 0, 0, 0, 0, 0, 0, 0, 0, 0, 0, 0, 0, 0, 0, 0, 0, 0, 0, 0, 0, 0, 0, 0, 0, 0, 0, 0, 0, 0, 0, 0, 0, 0, 0, 0, 0, 0, 0, 0, 0, 0, 0, 0, 0, 0, 0, 0, 0, 0, 0, 0, 0, 0, 0, 0, 0, 0, 0, 0, 0, 0, 0, 0, 0, 0, 0, 0, 0, 0, 0, 0, 0, 0, 0, 0, 0, 0, 0, 0, 0, 0, 0, 0, 0, 0, 0, 0, 0, 1, 1, 1, 1, 1, 1, 1, 1, 0, 0, 0, 0, 0, 0, 0, 0, 0, 0, 0, 0, 0, 0, 0, 0, 0, 0, 0, 0, 0, 0, 0, 0, 0, 0, 0, 0, 0, 0, 0, 0, 0, 0, 0, 0, 0, 0, 0, 0, 0, 0, 0, 0, 0, 0, 0, 0, 0, 0, 0, 0, 0, 0, 0, 0, 0, 0, 0, 0, 0, 0, 0, 0, 0, 0, 0, 0, 0, 0, 0, 0, 0, 0, 0, 0, 0, 0, 0, 0, 0, 0, 0, 0, 0, 0, 0, 0, 0, 0, 0, 0, 0, 0, 0, 0, 0, 0, 0, 0, 0, 0, 0, 0, 0, 0, 0, 0, 0, 0, 0, 0, 0, 0, 0, 0, 0, 0, 0, 0, 1, 1, 1, 1, 1, 1, 1, 1, 1, 1, 1, 1, 1, 1, 1, 1, 0, 0, 0, 0, 0, 0, 0, 0, 0, 0, 0, 0, 0, 0, 0, 0, 0, 0, 0, 0, 0, 0, 0, 0])
me_cylinder_008.materials.append(None)
me_cylinder_008.materials.append(mat_rail_steelshiny)
me_cylinder_008.use_remesh_preserve_volume = False
me_cylinder_008.use_remesh_preserve_attributes = False
me_cylinder_008.use_mirror_vertex_groups = False
me_cylinder_008.update()
me_cylinder_009 = bpy.data.meshes.new('Cylinder.009')
me_cylinder_009.from_pydata([(0.7071, 0.7071, 0.0), (0.9239, 0.3827, 0.0), (1.0, -9.483e-09, 0.0), (0.9239, -0.3827, 0.0), (0.7071, -0.7071, 0.0), (0.3827, -0.9239, 0.0), (2.265e-07, -1.0, 0.0), (-0.3827, -0.9239, 0.0), (-0.7071, -0.7071, 0.0), (-0.9239, -0.3827, 0.0), (-1.0, 4.615e-08, 0.0), (-0.9239, 0.3827, 0.0), (-0.7071, 0.7071, 0.0), (-0.3827, 0.9239, 0.0), (7.272e-07, 1.0, 0.0), (0.3827, 0.9239, 0.0), (0.985, 0.7071, -3.177), (0.6655, 0.9239, -3.233), (0.2887, 1.0, -3.299), (-0.08821, 0.9239, -3.366), (-0.4077, 0.7071, -3.422), (-0.6212, 0.3827, -3.46), (-0.6962, -8.312e-08, -3.473), (-0.6212, -0.3827, -3.46), (-0.4077, -0.7071, -3.422), (-0.08821, -0.9239, -3.366), (0.2887, -1.0, -3.299), (0.6655, -0.9239, -3.233), (0.985, -0.7071, -3.177), (1.198, -0.3827, -3.139), (1.273, -1.258e-07, -3.126), (1.198, 0.3827, -3.139), (2.014, 0.3827, -6.182), (1.81, 0.7071, -6.257), (2.086, -2.574e-07, -6.156), (2.014, -0.3827, -6.182), (1.81, -0.7071, -6.257), (1.505, -0.9239, -6.367), (1.146, -1.0, -6.498), (0.7862, -0.9239, -6.629), (0.4814, -0.7071, -6.74), (0.2777, -0.3827, -6.814), (0.2061, -2.293e-07, -6.84), (0.2777, 0.3827, -6.814), (0.4814, 0.7071, -6.74), (0.7862, 0.9239, -6.629), (1.146, 1.0, -6.498), (1.505, 0.9239, -6.367), (3.158, 0.7071, -9.146), (2.877, 0.9239, -9.309), (2.546, 1.0, -9.5), (2.214, 0.9239, -9.691), (1.933, 0.7071, -9.854), (1.745, 0.3827, -9.962), (1.679, -3.878e-07, -10.0), (1.745, -0.3827, -9.962), (1.933, -0.7071, -9.854), (2.214, -0.9239, -9.691), (2.546, -1.0, -9.5), (2.877, -0.9239, -9.309), (3.158, -0.7071, -9.146), (3.346, -0.3827, -9.038), (3.412, -4.001e-07, -9.0), (3.346, 0.3827, -9.038), (5.153, 0.3827, -11.62), (4.987, 0.7071, -11.76), (5.211, -5.497e-07, -11.57), (5.153, -0.3827, -11.62), (4.987, -0.7071, -11.76), (4.738, -0.9239, -11.97), (4.445, -1.0, -12.21), (4.152, -0.9239, -12.46), (3.903, -0.7071, -12.67), (3.737, -0.3827, -12.81), (3.679, -5.54e-07, -12.86), (3.737, 0.3827, -12.81), (3.903, 0.7071, -12.67), (4.152, 0.9239, -12.46), (4.445, 1.0, -12.21), (4.738, 0.9239, -11.97), (7.242, 0.7071, -14.01), (7.033, 0.9239, -14.26), (6.787, 1.0, -14.55), (6.541, 0.9239, -14.85), (6.333, 0.7071, -15.1), (6.193, 0.3827, -15.26), (6.144, -7.228e-07, -15.32), (6.193, -0.3827, -15.26), (6.333, -0.7071, -15.1), (6.541, -0.9239, -14.85), (6.787, -1.0, -14.55), (7.033, -0.9239, -14.26), (7.242, -0.7071, -14.01), (7.381, -0.3827, -13.85), (7.43, -7.015e-07, -13.79), (7.381, 0.3827, -13.85), (9.854, 0.7071, -15.84), (9.962, 0.3827, -15.65), (10.0, -8.511e-07, -15.59), (9.962, -0.3827, -15.65), (9.854, -0.7071, -15.84), (9.691, -0.9239, -16.12), (9.5, -1.0, -16.45), (9.309, -0.9239, -16.79), (9.146, -0.7071, -17.07), (9.038, -0.3827, -17.25), (9.0, -8.89e-07, -17.32), (9.038, 0.3827, -17.25), (9.146, 0.7071, -17.07), (9.309, 0.9239, -16.79), (9.5, 1.0, -16.45), (9.691, 0.9239, -16.12), (12.63, 0.9239, -17.49), (12.74, 0.7071, -17.19), (12.5, 1.0, -17.85), (12.37, 0.9239, -18.21), (12.26, 0.7071, -18.52), (12.19, 0.3827, -18.72), (12.16, -1.048e-06, -18.79), (12.19, -0.3827, -18.72), (12.26, -0.7071, -18.52), (12.37, -0.9239, -18.21), (12.5, -1.0, -17.85), (12.63, -0.9239, -17.49), (12.74, -0.7071, -17.19), (12.82, -0.3827, -16.99), (12.84, -9.938e-07, -16.91), (12.82, 0.3827, -16.99), (15.82, 0.7071, -18.01), (15.86, 0.3827, -17.8), (15.87, -1.125e-06, -17.73), (15.86, -0.3827, -17.8), (15.82, -0.7071, -18.01), (15.77, -0.9239, -18.33), (15.7, -1.0, -18.71), (15.63, -0.9239, -19.09), (15.58, -0.7071, -19.41), (15.54, -0.3827, -19.62), (15.53, -1.194e-06, -19.7), (15.54, 0.3827, -19.62), (15.58, 0.7071, -19.41), (15.63, 0.9239, -19.09), (15.7, 1.0, -18.71), (15.77, 0.9239, -18.33), (19.0, 0.9239, -18.62), (19.0, 0.7071, -18.29), (19.0, 1.0, -19.0), (19.0, 0.9239, -19.38), (19.0, 0.7071, -19.71), (19.0, 0.3827, -19.92), (19.0, -1.323e-06, -20.0), (19.0, -0.3827, -19.92), (19.0, -0.7071, -19.71), (19.0, -0.9239, -19.38), (19.0, -1.0, -19.0), (19.0, -0.9239, -18.62), (19.0, -0.7071, -18.29), (19.0, -0.3827, -18.08), (19.0, -1.242e-06, -18.0), (19.0, 0.3827, -18.08), (81.0, 0.3827, -18.08), (81.0, 0.7071, -18.29), (81.0, -1.446e-05, -18.0), (81.0, -0.3827, -18.08), (81.0, -0.7071, -18.29), (81.0, -0.9239, -18.62), (81.0, -1.0, -19.0), (81.0, -0.9239, -19.38), (81.0, -0.7071, -19.71), (81.0, -0.3827, -19.92), (81.0, -1.454e-05, -20.0), (81.0, 0.3827, -19.92), (81.0, 0.7071, -19.71), (81.0, 0.9239, -19.38), (81.0, 1.0, -19.0), (81.0, 0.9239, -18.62), (81.0, -1.448e-05, -19.0), (0.8636, 0.7071, 2.388), (0.542, 0.9239, 2.43), (0.1625, 1.0, 2.48), (-0.2169, 0.9239, 2.53), (-0.5385, 0.7071, 2.572), (-0.7534, 0.3827, 2.601), (-0.8289, 1.297e-07, 2.611), (-0.7534, -0.3827, 2.601), (-0.5385, -0.7071, 2.572), (-0.2169, -0.9239, 2.53), (0.1625, -1.0, 2.48), (0.542, -0.9239, 2.43), (0.8636, -0.7071, 2.388), (1.079, -0.3827, 2.359), (1.154, 6.567e-08, 2.349), (1.079, 0.3827, 2.359), (1.33, 0.7071, 4.735), (1.54, 0.3827, 4.678), (1.613, 1.29e-07, 4.659), (1.54, -0.3827, 4.678), (1.33, -0.7071, 4.735), (1.017, -0.9239, 4.819), (0.6474, -1.0, 4.918), (0.2778, -0.9239, 5.017), (-0.0356, -0.7071, 5.101), (-0.245, -0.3827, 5.157), (-0.3185, 2e-07, 5.176), (-0.245, 0.3827, 5.157), (-0.0356, 0.7071, 5.101), (0.2778, 0.9239, 5.017), (0.6474, 1.0, 4.918), (1.017, 0.9239, 4.819), (1.8, 0.9239, 7.125), (2.1, 0.7071, 7.0), (1.446, 1.0, 7.271), (1.093, 0.9239, 7.417), (0.793, 0.7071, 7.542), (0.5927, 0.3827, 7.625), (0.5224, 2.56e-07, 7.654), (0.5927, -0.3827, 7.625), (0.793, -0.7071, 7.542), (1.093, -0.9239, 7.417), (1.446, -1.0, 7.271), (1.8, -0.9239, 7.125), (2.1, -0.7071, 7.0), (2.3, -0.3827, 6.917), (2.37, 1.794e-07, 6.888), (2.3, 0.3827, 6.917), (40.37, 0.7071, 99.39), (40.57, 0.3827, 99.31), (40.64, -3.289e-06, 99.28), (40.57, -0.3827, 99.31), (40.37, -0.7071, 99.39), (40.07, -0.9239, 99.51), (39.71, -1.0, 99.66), (39.36, -0.9239, 99.81), (39.06, -0.7071, 99.93), (38.86, -0.3827, 100.0), (38.79, -3.212e-06, 100.0), (38.86, 0.3827, 100.0), (39.06, 0.7071, 99.93), (39.36, 0.9239, 99.81), (39.71, 1.0, 99.66), (40.07, 0.9239, 99.51), (39.71, -3.234e-06, 99.66)], [], [(0, 15, 17, 16), (15, 14, 18, 17), (14, 13, 19, 18), (13, 12, 20, 19), (12, 11, 21, 20), (11, 10, 22, 21), (10, 9, 23, 22), (9, 8, 24, 23), (8, 7, 25, 24), (7, 6, 26, 25), (6, 5, 27, 26), (5, 4, 28, 27), (4, 3, 29, 28), (3, 2, 30, 29), (2, 1, 31, 30), (1, 0, 16, 31), (31, 16, 33, 32), (30, 31, 32, 34), (29, 30, 34, 35), (28, 29, 35, 36), (27, 28, 36, 37), (26, 27, 37, 38), (25, 26, 38, 39), (24, 25, 39, 40), (23, 24, 40, 41), (22, 23, 41, 42), (21, 22, 42, 43), (20, 21, 43, 44), (19, 20, 44, 45), (18, 19, 45, 46), (17, 18, 46, 47), (16, 17, 47, 33), (33, 47, 49, 48), (47, 46, 50, 49), (46, 45, 51, 50), (45, 44, 52, 51), (44, 43, 53, 52), (43, 42, 54, 53), (42, 41, 55, 54), (41, 40, 56, 55), (40, 39, 57, 56), (39, 38, 58, 57), (38, 37, 59, 58), (37, 36, 60, 59), (36, 35, 61, 60), (35, 34, 62, 61), (34, 32, 63, 62), (32, 33, 48, 63), (63, 48, 65, 64), (62, 63, 64, 66), (61, 62, 66, 67), (60, 61, 67, 68), (59, 60, 68, 69), (58, 59, 69, 70), (57, 58, 70, 71), (56, 57, 71, 72), (55, 56, 72, 73), (54, 55, 73, 74), (53, 54, 74, 75), (52, 53, 75, 76), (51, 52, 76, 77), (50, 51, 77, 78), (49, 50, 78, 79), (48, 49, 79, 65), (65, 79, 81, 80), (79, 78, 82, 81), (78, 77, 83, 82), (77, 76, 84, 83), (76, 75, 85, 84), (75, 74, 86, 85), (74, 73, 87, 86), (73, 72, 88, 87), (72, 71, 89, 88), (71, 70, 90, 89), (70, 69, 91, 90), (69, 68, 92, 91), (68, 67, 93, 92), (67, 66, 94, 93), (66, 64, 95, 94), (64, 65, 80, 95), (95, 80, 96, 97), (94, 95, 97, 98), (93, 94, 98, 99), (92, 93, 99, 100), (91, 92, 100, 101), (90, 91, 101, 102), (89, 90, 102, 103), (88, 89, 103, 104), (87, 88, 104, 105), (86, 87, 105, 106), (85, 86, 106, 107), (84, 85, 107, 108), (83, 84, 108, 109), (82, 83, 109, 110), (81, 82, 110, 111), (80, 81, 111, 96), (96, 111, 112, 113), (111, 110, 114, 112), (110, 109, 115, 114), (109, 108, 116, 115), (108, 107, 117, 116), (107, 106, 118, 117), (106, 105, 119, 118), (105, 104, 120, 119), (104, 103, 121, 120), (103, 102, 122, 121), (102, 101, 123, 122), (101, 100, 124, 123), (100, 99, 125, 124), (99, 98, 126, 125), (98, 97, 127, 126), (97, 96, 113, 127), (127, 113, 128, 129), (126, 127, 129, 130), (125, 126, 130, 131), (124, 125, 131, 132), (123, 124, 132, 133), (122, 123, 133, 134), (121, 122, 134, 135), (120, 121, 135, 136), (119, 120, 136, 137), (118, 119, 137, 138), (117, 118, 138, 139), (116, 117, 139, 140), (115, 116, 140, 141), (114, 115, 141, 142), (112, 114, 142, 143), (113, 112, 143, 128), (128, 143, 144, 145), (143, 142, 146, 144), (142, 141, 147, 146), (141, 140, 148, 147), (140, 139, 149, 148), (139, 138, 150, 149), (138, 137, 151, 150), (137, 136, 152, 151), (136, 135, 153, 152), (135, 134, 154, 153), (134, 133, 155, 154), (133, 132, 156, 155), (132, 131, 157, 156), (131, 130, 158, 157), (130, 129, 159, 158), (129, 128, 145, 159), (159, 145, 161, 160), (158, 159, 160, 162), (157, 158, 162, 163), (156, 157, 163, 164), (155, 156, 164, 165), (154, 155, 165, 166), (153, 154, 166, 167), (152, 153, 167, 168), (151, 152, 168, 169), (150, 151, 169, 170), (149, 150, 170, 171), (148, 149, 171, 172), (147, 148, 172, 173), (146, 147, 173, 174), (144, 146, 174, 175), (145, 144, 175, 161), (160, 161, 176), (162, 160, 176), (163, 162, 176), (164, 163, 176), (165, 164, 176), (166, 165, 176), (167, 166, 176), (168, 167, 176), (169, 168, 176), (170, 169, 176), (171, 170, 176), (172, 171, 176), (173, 172, 176), (174, 173, 176), (175, 174, 176), (176, 161, 175), (15, 0, 177, 178), (14, 15, 178, 179), (13, 14, 179, 180), (12, 13, 180, 181), (11, 12, 181, 182), (10, 11, 182, 183), (9, 10, 183, 184), (8, 9, 184, 185), (7, 8, 185, 186), (6, 7, 186, 187), (5, 6, 187, 188), (4, 5, 188, 189), (3, 4, 189, 190), (2, 3, 190, 191), (1, 2, 191, 192), (0, 1, 192, 177), (177, 192, 194, 193), (192, 191, 195, 194), (191, 190, 196, 195), (190, 189, 197, 196), (189, 188, 198, 197), (188, 187, 199, 198), (187, 186, 200, 199), (186, 185, 201, 200), (185, 184, 202, 201), (184, 183, 203, 202), (183, 182, 204, 203), (182, 181, 205, 204), (181, 180, 206, 205), (180, 179, 207, 206), (179, 178, 208, 207), (178, 177, 193, 208), (208, 193, 210, 209), (207, 208, 209, 211), (206, 207, 211, 212), (205, 206, 212, 213), (204, 205, 213, 214), (203, 204, 214, 215), (202, 203, 215, 216), (201, 202, 216, 217), (200, 201, 217, 218), (199, 200, 218, 219), (198, 199, 219, 220), (197, 198, 220, 221), (196, 197, 221, 222), (195, 196, 222, 223), (194, 195, 223, 224), (193, 194, 224, 210), (210, 224, 226, 225), (224, 223, 227, 226), (223, 222, 228, 227), (222, 221, 229, 228), (221, 220, 230, 229), (220, 219, 231, 230), (219, 218, 232, 231), (218, 217, 233, 232), (217, 216, 234, 233), (216, 215, 235, 234), (215, 214, 236, 235), (214, 213, 237, 236), (213, 212, 238, 237), (212, 211, 239, 238), (211, 209, 240, 239), (209, 210, 225, 240), (241, 225, 226), (241, 226, 227), (241, 227, 228), (241, 228, 229), (241, 229, 230), (241, 230, 231), (241, 231, 232), (241, 232, 233), (241, 233, 234), (241, 234, 235), (241, 235, 236), (241, 236, 237), (241, 237, 238), (241, 238, 239), (241, 239, 240), (240, 225, 241)])
me_cylinder_009.materials.append(mat_paint_black)
me_cylinder_009.use_remesh_preserve_volume = False
me_cylinder_009.use_remesh_preserve_attributes = False
me_cylinder_009.use_mirror_vertex_groups = False
me_cylinder_009.update()
me_plane_003 = bpy.data.meshes.new('Plane.003')
me_plane_003.from_pydata([(3.0, 1.0, 3.0), (3.0, -1.0, 3.0), (-3.0, -1.0, 3.0), (-3.0, 1.0, 3.0), (-3.0, 1.0, -3.0), (-3.0, -1.0, -3.0), (3.0, -1.0, -3.0), (3.0, 1.0, -3.0), (3.0, 1.0, 2.4), (3.0, -1.0, 2.4), (3.0, 1.0, 1.5), (3.0, -1.0, 1.5)], [], [(0, 3, 2, 1), (2, 3, 4, 5), (4, 7, 6, 5), (8, 0, 1, 9), (11, 6, 7, 10)])
me_plane_003.materials.append(mat_ironore_yellowmetalpannel)
me_plane_003.use_remesh_preserve_volume = False
me_plane_003.use_remesh_preserve_attributes = False
me_plane_003.use_mirror_vertex_groups = False
me_plane_003.update()
me_plane = bpy.data.meshes.new('Plane')
me_plane.from_pydata([(1.0, 1.0, 0.0), (1.0, -1.0, 0.0), (-1.0, -1.0, 0.0), (-1.0, 1.0, 0.0), (1.0, 0.5, 0.0), (-1.0, 0.5, 0.0), (0.5, -1.0, 0.0), (0.5, 1.0, 0.0), (0.5, 0.5, 0.0), (-0.5, -1.0, 0.0), (-0.5, 1.0, 0.0), (-0.5, 0.5, 0.0), (1.0, -0.5, 0.0), (-1.0, -0.5, 0.0), (0.5, -0.5, 0.0), (-0.5, -0.5, 0.0)], [], [(0, 7, 8, 4), (5, 11, 10, 3), (11, 8, 7, 10), (1, 12, 14, 6), (12, 4, 8, 14), (9, 15, 13, 2), (15, 11, 5, 13), (6, 14, 15, 9)])
me_plane.materials.append(mat_rail_steelshiny)
me_plane.use_remesh_preserve_volume = False
me_plane.use_remesh_preserve_attributes = False
me_plane.use_mirror_vertex_groups = False
me_plane.update()

# ---- objects
ob_cube_169 = bpy.data.objects.new('Cube.169', me_cube_013)
ob_cube_168 = bpy.data.objects.new('Cube.168', me_cube_013)
ob_cube_167 = bpy.data.objects.new('Cube.167', me_cube_013)
ob_cube_166 = bpy.data.objects.new('Cube.166', me_cube_013)
ob_cube_165 = bpy.data.objects.new('Cube.165', me_cube_013)
ob_cube_164 = bpy.data.objects.new('Cube.164', me_cube_013)
ob_cube_163 = bpy.data.objects.new('Cube.163', me_cube_013)
ob_cube_162 = bpy.data.objects.new('Cube.162', me_cube_013)
ob_plane_014 = bpy.data.objects.new('Plane.014', me_plane_001)
ob_cylinder_191 = bpy.data.objects.new('Cylinder.191', me_cylinder_001)
ob_cylinder_190 = bpy.data.objects.new('Cylinder.190', me_cylinder_001)
ob_cylinder_189 = bpy.data.objects.new('Cylinder.189', me_cylinder_001)
ob_cylinder_188 = bpy.data.objects.new('Cylinder.188', me_cylinder_001)
ob_cylinder_187 = bpy.data.objects.new('Cylinder.187', me_cylinder_001)
ob_cylinder_186 = bpy.data.objects.new('Cylinder.186', me_cylinder_001)
ob_cylinder_185 = bpy.data.objects.new('Cylinder.185', me_cylinder_001)
ob_cylinder_184 = bpy.data.objects.new('Cylinder.184', me_cylinder_001)
ob_cylinder_183 = bpy.data.objects.new('Cylinder.183', me_cylinder_001)
ob_cylinder_182 = bpy.data.objects.new('Cylinder.182', me_cylinder_001)
ob_cylinder_181 = bpy.data.objects.new('Cylinder.181', me_cylinder_001)
ob_cylinder_180 = bpy.data.objects.new('Cylinder.180', me_cylinder_001)
ob_cylinder_179 = bpy.data.objects.new('Cylinder.179', me_cylinder_001)
ob_cylinder_178 = bpy.data.objects.new('Cylinder.178', me_cylinder_001)
ob_cube_154 = bpy.data.objects.new('Cube.154', me_cube_008)
ob_cylinder_177 = bpy.data.objects.new('Cylinder.177', me_cylinder_001)
ob_cylinder_176 = bpy.data.objects.new('Cylinder.176', me_cylinder_001)
ob_cylinder_175 = bpy.data.objects.new('Cylinder.175', me_cylinder_003)
ob_cylinder_174 = bpy.data.objects.new('Cylinder.174', me_cylinder_003)
ob_cylinder_173 = bpy.data.objects.new('Cylinder.173', me_cylinder_002)
ob_cylinder_172 = bpy.data.objects.new('Cylinder.172', me_cylinder_003)
ob_cylinder_171 = bpy.data.objects.new('Cylinder.171', me_cylinder_003)
ob_cylinder_170 = bpy.data.objects.new('Cylinder.170', me_cylinder_003)
ob_cylinder_169 = bpy.data.objects.new('Cylinder.169', me_cylinder_003)
ob_cylinder_168 = bpy.data.objects.new('Cylinder.168', me_cylinder_003)
ob_cylinder_167 = bpy.data.objects.new('Cylinder.167', me_cylinder_003)
ob_cylinder_166 = bpy.data.objects.new('Cylinder.166', me_cylinder_003)
ob_cylinder_165 = bpy.data.objects.new('Cylinder.165', me_cylinder_003)
ob_cube_153 = bpy.data.objects.new('Cube.153', me_cube_004)
ob_cube_152 = bpy.data.objects.new('Cube.152', me_cube_004)
ob_cube_151 = bpy.data.objects.new('Cube.151', me_cube_004)
ob_cube_150 = bpy.data.objects.new('Cube.150', me_cube_009)
ob_cube_149 = bpy.data.objects.new('Cube.149', me_cube_009)
ob_cube_148 = bpy.data.objects.new('Cube.148', me_cube_004)
ob_cube_147 = bpy.data.objects.new('Cube.147', me_cube_009)
ob_cube_146 = bpy.data.objects.new('Cube.146', me_cube_009)
ob_cube_145 = bpy.data.objects.new('Cube.145', me_cube_010)
ob_cube_144 = bpy.data.objects.new('Cube.144', me_cube_010)
ob_cube_143 = bpy.data.objects.new('Cube.143', me_cube_012)
ob_cube_142 = bpy.data.objects.new('Cube.142', me_cube_012)
ob_cube_141 = bpy.data.objects.new('Cube.141', me_cube_005)
ob_cylinder_164 = bpy.data.objects.new('Cylinder.164', me_cylinder_007)
ob_cylinder_163 = bpy.data.objects.new('Cylinder.163', me_cylinder_007)
ob_cylinder_162 = bpy.data.objects.new('Cylinder.162', me_cylinder_007)
ob_cylinder_161 = bpy.data.objects.new('Cylinder.161', me_cylinder_007)
ob_cylinder_160 = bpy.data.objects.new('Cylinder.160', me_cylinder_007)
ob_cylinder_159 = bpy.data.objects.new('Cylinder.159', me_cylinder_008)
ob_cylinder_158 = bpy.data.objects.new('Cylinder.158', me_cylinder_008)
ob_cylinder_157 = bpy.data.objects.new('Cylinder.157', me_cylinder_009)
ob_cylinder_156 = bpy.data.objects.new('Cylinder.156', me_cylinder_009)
ob_plane_013 = bpy.data.objects.new('Plane.013', me_plane_003)
ob_plane_012 = bpy.data.objects.new('Plane.012', me_plane)
ob_rotationcontrol_001 = bpy.data.objects.new('RotationControl.001', None)
ob_cameratarget = bpy.data.objects.new('CameraTarget', None)
ob_camera = bpy.data.objects.new('Camera', cam_camera)
ob_lamp_001 = bpy.data.objects.new('Lamp.001', light_lamp_004)
ob_lamp = bpy.data.objects.new('Lamp', light_lamp_003)

# ---- transforms, parenting, visibility, modifiers, constraints
ob_cube_169.location = (0.0, -0.4, 0.0)
ob_cube_169.rotation_euler = (0.0, 0.0, -3.142)
ob_cube_169.scale = (0.15, 0.15, 0.15)
ob_cube_169.lock_rotations_4d = False
ob_cube_169.empty_display_type = 'ARROWS'
ob_cube_169.lineart.crease_threshold = 0.0
ob_cube_168.location = (-0.4, -0.4, 0.0)
ob_cube_168.rotation_euler = (0.0, 0.0, -3.142)
ob_cube_168.scale = (0.15, 0.15, 0.15)
ob_cube_168.lock_rotations_4d = False
ob_cube_168.empty_display_type = 'ARROWS'
ob_cube_168.lineart.crease_threshold = 0.0
ob_cube_167.location = (0.4, -0.4, 0.0)
ob_cube_167.rotation_euler = (0.0, 0.0, -3.142)
ob_cube_167.scale = (0.15, 0.15, 0.15)
ob_cube_167.lock_rotations_4d = False
ob_cube_167.empty_display_type = 'ARROWS'
ob_cube_167.lineart.crease_threshold = 0.0
ob_cube_166.location = (0.0, 0.4, 0.0)
ob_cube_166.rotation_euler = (0.0, 0.0, -3.142)
ob_cube_166.scale = (0.15, 0.15, 0.15)
ob_cube_166.lock_rotations_4d = False
ob_cube_166.empty_display_type = 'ARROWS'
ob_cube_166.lineart.crease_threshold = 0.0
ob_cube_165.location = (-0.4, 0.4, 0.0)
ob_cube_165.rotation_euler = (0.0, 0.0, -3.142)
ob_cube_165.scale = (0.15, 0.15, 0.15)
ob_cube_165.lock_rotations_4d = False
ob_cube_165.empty_display_type = 'ARROWS'
ob_cube_165.lineart.crease_threshold = 0.0
ob_cube_164.location = (0.4, 0.4, 0.0)
ob_cube_164.rotation_euler = (0.0, 0.0, -3.142)
ob_cube_164.scale = (0.15, 0.15, 0.15)
ob_cube_164.lock_rotations_4d = False
ob_cube_164.empty_display_type = 'ARROWS'
ob_cube_164.lineart.crease_threshold = 0.0
ob_cube_163.location = (-0.4, 1.49e-08, 0.0)
ob_cube_163.rotation_euler = (0.0, 0.0, -4.712)
ob_cube_163.scale = (0.15, 0.15, 0.15)
ob_cube_163.lock_rotations_4d = False
ob_cube_163.empty_display_type = 'ARROWS'
ob_cube_163.lineart.crease_threshold = 0.0
ob_cube_162.location = (0.4, 1.49e-08, 0.0)
ob_cube_162.rotation_euler = (0.0, 0.0, -4.712)
ob_cube_162.scale = (0.15, 0.15, 0.15)
ob_cube_162.lock_rotations_4d = False
ob_cube_162.empty_display_type = 'ARROWS'
ob_cube_162.lineart.crease_threshold = 0.0
ob_plane_014.location = (0.0, -1.788e-07, 0.0)
ob_plane_014.rotation_euler = (0.0, 0.0, 1.571)
ob_plane_014.lineart.crease_threshold = 0.0
ob_cylinder_191.location = (0.4, -0.2, 0.15)
ob_cylinder_191.rotation_euler = (2.344e-08, 0.9599, -1.571)
ob_cylinder_191.scale = (0.0075, 0.0075, 0.24)
ob_cylinder_191.lock_rotations_4d = False
ob_cylinder_191.empty_display_type = 'ARROWS'
ob_cylinder_191.lineart.crease_threshold = 0.0
ob_cylinder_190.location = (0.4, -0.2, 0.15)
ob_cylinder_190.rotation_euler = (4.502e-08, 2.182, -1.571)
ob_cylinder_190.scale = (0.0075, 0.0075, 0.24)
ob_cylinder_190.lock_rotations_4d = False
ob_cylinder_190.empty_display_type = 'ARROWS'
ob_cylinder_190.lineart.crease_threshold = 0.0
ob_cylinder_189.location = (0.4, 0.2, 0.15)
ob_cylinder_189.rotation_euler = (4.502e-08, 2.182, -1.571)
ob_cylinder_189.scale = (0.0075, 0.0075, 0.24)
ob_cylinder_189.lock_rotations_4d = False
ob_cylinder_189.empty_display_type = 'ARROWS'
ob_cylinder_189.lineart.crease_threshold = 0.0
ob_cylinder_188.location = (0.4, 0.2, 0.15)
ob_cylinder_188.rotation_euler = (2.344e-08, 0.9599, -1.571)
ob_cylinder_188.scale = (0.0075, 0.0075, 0.24)
ob_cylinder_188.lock_rotations_4d = False
ob_cylinder_188.empty_display_type = 'ARROWS'
ob_cylinder_188.lineart.crease_threshold = 0.0
ob_cylinder_187.location = (-0.4, 0.2, 0.15)
ob_cylinder_187.rotation_euler = (2.344e-08, 0.9599, -1.571)
ob_cylinder_187.scale = (0.0075, 0.0075, 0.24)
ob_cylinder_187.lock_rotations_4d = False
ob_cylinder_187.empty_display_type = 'ARROWS'
ob_cylinder_187.lineart.crease_threshold = 0.0
ob_cylinder_186.location = (-0.4, 0.2, 0.15)
ob_cylinder_186.rotation_euler = (4.502e-08, 2.182, -1.571)
ob_cylinder_186.scale = (0.0075, 0.0075, 0.24)
ob_cylinder_186.lock_rotations_4d = False
ob_cylinder_186.empty_display_type = 'ARROWS'
ob_cylinder_186.lineart.crease_threshold = 0.0
ob_cylinder_185.location = (-0.4, -0.2, 0.15)
ob_cylinder_185.rotation_euler = (4.502e-08, 2.182, -1.571)
ob_cylinder_185.scale = (0.0075, 0.0075, 0.24)
ob_cylinder_185.lock_rotations_4d = False
ob_cylinder_185.empty_display_type = 'ARROWS'
ob_cylinder_185.lineart.crease_threshold = 0.0
ob_cylinder_184.location = (-0.4, -0.2, 0.15)
ob_cylinder_184.rotation_euler = (2.344e-08, 0.9599, -1.571)
ob_cylinder_184.scale = (0.0075, 0.0075, 0.24)
ob_cylinder_184.lock_rotations_4d = False
ob_cylinder_184.empty_display_type = 'ARROWS'
ob_cylinder_184.lineart.crease_threshold = 0.0
ob_cylinder_183.location = (0.2, 0.4, 0.15)
ob_cylinder_183.rotation_euler = (2.344e-08, 0.9599, -1.192e-07)
ob_cylinder_183.scale = (0.0075, 0.0075, 0.24)
ob_cylinder_183.lock_rotations_4d = False
ob_cylinder_183.empty_display_type = 'ARROWS'
ob_cylinder_183.lineart.crease_threshold = 0.0
ob_cylinder_182.location = (0.2, 0.4, 0.15)
ob_cylinder_182.rotation_euler = (4.502e-08, 2.182, -1.192e-07)
ob_cylinder_182.scale = (0.0075, 0.0075, 0.24)
ob_cylinder_182.lock_rotations_4d = False
ob_cylinder_182.empty_display_type = 'ARROWS'
ob_cylinder_182.lineart.crease_threshold = 0.0
ob_cylinder_181.location = (-0.2, 0.4, 0.15)
ob_cylinder_181.rotation_euler = (4.502e-08, 2.182, -1.192e-07)
ob_cylinder_181.scale = (0.0075, 0.0075, 0.24)
ob_cylinder_181.lock_rotations_4d = False
ob_cylinder_181.empty_display_type = 'ARROWS'
ob_cylinder_181.lineart.crease_threshold = 0.0
ob_cylinder_180.location = (-0.2, 0.4, 0.15)
ob_cylinder_180.rotation_euler = (2.344e-08, 0.9599, -1.192e-07)
ob_cylinder_180.scale = (0.0075, 0.0075, 0.24)
ob_cylinder_180.lock_rotations_4d = False
ob_cylinder_180.empty_display_type = 'ARROWS'
ob_cylinder_180.lineart.crease_threshold = 0.0
ob_cylinder_179.location = (0.2, -0.4, 0.15)
ob_cylinder_179.rotation_euler = (2.344e-08, 0.9599, -1.192e-07)
ob_cylinder_179.scale = (0.0075, 0.0075, 0.24)
ob_cylinder_179.lock_rotations_4d = False
ob_cylinder_179.empty_display_type = 'ARROWS'
ob_cylinder_179.lineart.crease_threshold = 0.0
ob_cylinder_178.location = (0.2, -0.4, 0.15)
ob_cylinder_178.rotation_euler = (4.502e-08, 2.182, -1.192e-07)
ob_cylinder_178.scale = (0.0075, 0.0075, 0.24)
ob_cylinder_178.lock_rotations_4d = False
ob_cylinder_178.empty_display_type = 'ARROWS'
ob_cylinder_178.lineart.crease_threshold = 0.0
ob_cube_154.location = (0.0, -0.4, 0.0)
ob_cube_154.rotation_euler = (0.0, 0.0, -3.142)
ob_cube_154.scale = (0.15, 0.15, 0.15)
ob_cube_154.lock_rotations_4d = False
ob_cube_154.empty_display_type = 'ARROWS'
ob_cube_154.lineart.crease_threshold = 0.0
ob_cylinder_177.location = (-0.2, -0.4, 0.15)
ob_cylinder_177.rotation_euler = (4.502e-08, 2.182, -1.192e-07)
ob_cylinder_177.scale = (0.0075, 0.0075, 0.24)
ob_cylinder_177.lock_rotations_4d = False
ob_cylinder_177.empty_display_type = 'ARROWS'
ob_cylinder_177.lineart.crease_threshold = 0.0
ob_cylinder_176.location = (-0.2, -0.4, 0.15)
ob_cylinder_176.rotation_euler = (2.344e-08, 0.9599, -1.192e-07)
ob_cylinder_176.scale = (0.0075, 0.0075, 0.24)
ob_cylinder_176.lock_rotations_4d = False
ob_cylinder_176.empty_display_type = 'ARROWS'
ob_cylinder_176.lineart.crease_threshold = 0.0
ob_cylinder_175.location = (0.35, 0.5, 0.27)
ob_cylinder_175.rotation_euler = (0.0, 0.0, -3.142)
ob_cylinder_175.scale = (0.0075, 0.0075, 0.0075)
ob_cylinder_175.lock_rotations_4d = False
ob_cylinder_175.empty_display_type = 'ARROWS'
ob_cylinder_175.lineart.crease_threshold = 0.0
ob_cylinder_174.location = (0.4, 0.5, 0.3)
ob_cylinder_174.rotation_euler = (0.0, 0.0, -3.142)
ob_cylinder_174.scale = (0.0075, 0.0075, 0.0075)
ob_cylinder_174.lock_rotations_4d = False
ob_cylinder_174.empty_display_type = 'ARROWS'
ob_cylinder_174.lineart.crease_threshold = 0.0
ob_cylinder_173.location = (0.4, 0.5, 0.3)
ob_cylinder_173.rotation_euler = (0.0, 0.0, -3.142)
ob_cylinder_173.scale = (0.0075, 0.0075, 0.0075)
ob_cylinder_173.lock_rotations_4d = False
ob_cylinder_173.empty_display_type = 'ARROWS'
ob_cylinder_173.lineart.crease_threshold = 0.0
ob_cylinder_172.location = (0.3, 0.5, 0.24)
ob_cylinder_172.rotation_euler = (0.0, 0.0, -3.142)
ob_cylinder_172.scale = (0.0075, 0.0075, 0.0075)
ob_cylinder_172.lock_rotations_4d = False
ob_cylinder_172.empty_display_type = 'ARROWS'
ob_cylinder_172.lineart.crease_threshold = 0.0
ob_cylinder_171.location = (0.25, 0.5, 0.21)
ob_cylinder_171.rotation_euler = (0.0, 0.0, -3.142)
ob_cylinder_171.scale = (0.0075, 0.0075, 0.0075)
ob_cylinder_171.lock_rotations_4d = False
ob_cylinder_171.empty_display_type = 'ARROWS'
ob_cylinder_171.lineart.crease_threshold = 0.0
ob_cylinder_170.location = (0.15, 0.5, 0.15)
ob_cylinder_170.rotation_euler = (0.0, 0.0, -3.142)
ob_cylinder_170.scale = (0.0075, 0.0075, 0.0075)
ob_cylinder_170.lock_rotations_4d = False
ob_cylinder_170.empty_display_type = 'ARROWS'
ob_cylinder_170.lineart.crease_threshold = 0.0
ob_cylinder_169.location = (0.2, 0.5, 0.18)
ob_cylinder_169.rotation_euler = (0.0, 0.0, -3.142)
ob_cylinder_169.scale = (0.0075, 0.0075, 0.0075)
ob_cylinder_169.lock_rotations_4d = False
ob_cylinder_169.empty_display_type = 'ARROWS'
ob_cylinder_169.lineart.crease_threshold = 0.0
ob_cylinder_168.location = (0.1, 0.5, 0.12)
ob_cylinder_168.rotation_euler = (0.0, 0.0, -3.142)
ob_cylinder_168.scale = (0.0075, 0.0075, 0.0075)
ob_cylinder_168.lock_rotations_4d = False
ob_cylinder_168.empty_display_type = 'ARROWS'
ob_cylinder_168.lineart.crease_threshold = 0.0
ob_cylinder_167.location = (0.05, 0.5, 0.09)
ob_cylinder_167.rotation_euler = (0.0, 0.0, -3.142)
ob_cylinder_167.scale = (0.0075, 0.0075, 0.0075)
ob_cylinder_167.lock_rotations_4d = False
ob_cylinder_167.empty_display_type = 'ARROWS'
ob_cylinder_167.lineart.crease_threshold = 0.0
ob_cylinder_166.location = (-0.05, 0.5, 0.03)
ob_cylinder_166.rotation_euler = (0.0, 0.0, -3.142)
ob_cylinder_166.scale = (0.0075, 0.0075, 0.0075)
ob_cylinder_166.lock_rotations_4d = False
ob_cylinder_166.empty_display_type = 'ARROWS'
ob_cylinder_166.lineart.crease_threshold = 0.0
ob_cylinder_165.location = (0.0, 0.5, 0.06)
ob_cylinder_165.rotation_euler = (0.0, 0.0, -3.142)
ob_cylinder_165.scale = (0.0075, 0.0075, 0.0075)
ob_cylinder_165.lock_rotations_4d = False
ob_cylinder_165.empty_display_type = 'ARROWS'
ob_cylinder_165.lineart.crease_threshold = 0.0
ob_cube_153.location = (0.26, 0.02, 0.61)
ob_cube_153.rotation_euler = (-4.712, 1.571, 0.0)
ob_cube_153.scale = (0.16, 0.16, 0.16)
ob_cube_153.lock_rotations_4d = False
ob_cube_153.empty_display_type = 'ARROWS'
ob_cube_153.lineart.crease_threshold = 0.0
ob_cube_152.location = (-0.25, 0.02, 0.61)
ob_cube_152.rotation_euler = (-4.712, 1.571, 0.0)
ob_cube_152.scale = (0.16, 0.16, 0.16)
ob_cube_152.lock_rotations_4d = False
ob_cube_152.empty_display_type = 'ARROWS'
ob_cube_152.lineart.crease_threshold = 0.0
ob_cube_151.location = (-0.38, 0.02, 0.61)
ob_cube_151.rotation_euler = (-4.712, 1.571, 0.0)
ob_cube_151.scale = (0.16, 0.16, 0.16)
ob_cube_151.lock_rotations_4d = False
ob_cube_151.empty_display_type = 'ARROWS'
ob_cube_151.lineart.crease_threshold = 0.0
ob_cube_150.location = (0.01, -0.24, 0.61)
ob_cube_150.rotation_euler = (-3.142, 1.571, 0.0)
ob_cube_150.scale = (0.16, 0.16, 0.16)
ob_cube_150.lock_rotations_4d = False
ob_cube_150.empty_display_type = 'ARROWS'
ob_cube_150.lineart.crease_threshold = 0.0
ob_cube_149.location = (0.01, -0.37, 0.61)
ob_cube_149.rotation_euler = (-3.142, 1.571, 0.0)
ob_cube_149.scale = (0.16, 0.16, 0.16)
ob_cube_149.lock_rotations_4d = False
ob_cube_149.empty_display_type = 'ARROWS'
ob_cube_149.lineart.crease_threshold = 0.0
ob_cube_148.location = (0.39, 0.02, 0.61)
ob_cube_148.rotation_euler = (-4.712, 1.571, 0.0)
ob_cube_148.scale = (0.16, 0.16, 0.16)
ob_cube_148.lock_rotations_4d = False
ob_cube_148.empty_display_type = 'ARROWS'
ob_cube_148.lineart.crease_threshold = 0.0
ob_cube_147.location = (0.01, 0.27, 0.61)
ob_cube_147.rotation_euler = (-3.142, 1.571, 0.0)
ob_cube_147.scale = (0.16, 0.16, 0.16)
ob_cube_147.lock_rotations_4d = False
ob_cube_147.empty_display_type = 'ARROWS'
ob_cube_147.lineart.crease_threshold = 0.0
ob_cube_146.location = (0.01, 0.4, 0.61)
ob_cube_146.rotation_euler = (-3.142, 1.571, 0.0)
ob_cube_146.scale = (0.16, 0.16, 0.16)
ob_cube_146.lock_rotations_4d = False
ob_cube_146.empty_display_type = 'ARROWS'
ob_cube_146.lineart.crease_threshold = 0.0
ob_cube_145.location = (0.17, 0.02, -1.192e-07)
ob_cube_145.rotation_euler = (0.0, 0.0, 1.571)
ob_cube_145.scale = (0.16, 0.16, 0.16)
ob_cube_145.lock_rotations_4d = False
ob_cube_145.empty_display_type = 'ARROWS'
ob_cube_145.lineart.crease_threshold = 0.0
ob_cube_144.location = (-0.15, 0.02, -1.192e-07)
ob_cube_144.rotation_euler = (0.0, 0.0, 1.571)
ob_cube_144.scale = (0.16, 0.16, 0.16)
ob_cube_144.lock_rotations_4d = False
ob_cube_144.empty_display_type = 'ARROWS'
ob_cube_144.lineart.crease_threshold = 0.0
ob_cube_143.location = (0.01, -0.14, -1.192e-07)
ob_cube_143.rotation_euler = (7.451e-09, 7.451e-09, -1.192e-07)
ob_cube_143.scale = (0.16, 0.16, 0.16)
ob_cube_143.lock_rotations_4d = False
ob_cube_143.empty_display_type = 'ARROWS'
ob_cube_143.lineart.crease_threshold = 0.0
ob_cube_142.location = (0.01, 0.18, -1.192e-07)
ob_cube_142.rotation_euler = (7.451e-09, 7.451e-09, -1.192e-07)
ob_cube_142.scale = (0.16, 0.16, 0.16)
ob_cube_142.lock_rotations_4d = False
ob_cube_142.empty_display_type = 'ARROWS'
ob_cube_142.lineart.crease_threshold = 0.0
ob_cube_141.location = (0.01, 0.02, 0.64)
ob_cube_141.rotation_euler = (0.0, 0.0, 1.571)
ob_cube_141.scale = (0.16, 0.16, 0.16)
ob_cube_141.lock_rotations_4d = False
ob_cube_141.empty_display_type = 'ARROWS'
ob_cube_141.lineart.crease_threshold = 0.0
ob_cylinder_164.location = (0.01, 0.02, 0.32)
ob_cylinder_164.rotation_euler = (0.0, 0.0, 3.142)
ob_cylinder_164.scale = (0.008, 0.008, 0.008)
ob_cylinder_164.lock_rotations_4d = False
ob_cylinder_164.empty_display_type = 'ARROWS'
ob_cylinder_164.lineart.crease_threshold = 0.0
ob_cylinder_163.location = (0.01, 0.02, 0.32)
ob_cylinder_163.rotation_euler = (0.0, 0.0, 3.142)
ob_cylinder_163.scale = (0.008, 0.008, 0.008)
ob_cylinder_163.lock_rotations_4d = False
ob_cylinder_163.empty_display_type = 'ARROWS'
ob_cylinder_163.lineart.crease_threshold = 0.0
ob_cylinder_162.location = (0.01, 0.02, 0.32)
ob_cylinder_162.rotation_euler = (0.0, 0.0, 1.571)
ob_cylinder_162.scale = (0.008, 0.008, 0.008)
ob_cylinder_162.lock_rotations_4d = False
ob_cylinder_162.empty_display_type = 'ARROWS'
ob_cylinder_162.lineart.crease_threshold = 0.0
ob_cylinder_161.location = (0.01, 0.02, 0.32)
ob_cylinder_161.scale = (0.008, 0.008, 0.008)
ob_cylinder_161.lock_rotations_4d = False
ob_cylinder_161.empty_display_type = 'ARROWS'
ob_cylinder_161.lineart.crease_threshold = 0.0
ob_cylinder_160.location = (0.01, 0.02, 0.32)
ob_cylinder_160.rotation_euler = (0.0, 0.0, -1.571)
ob_cylinder_160.scale = (0.008, 0.008, 0.008)
ob_cylinder_160.lock_rotations_4d = False
ob_cylinder_160.empty_display_type = 'ARROWS'
ob_cylinder_160.lineart.crease_threshold = 0.0
ob_cylinder_159.location = (0.08, 0.02, 0.99)
ob_cylinder_159.rotation_euler = (1.571, 0.0, 1.571)
ob_cylinder_159.scale = (0.32, 0.32, 0.16)
ob_cylinder_159.lock_rotations_4d = False
ob_cylinder_159.empty_display_type = 'ARROWS'
ob_cylinder_159.lineart.crease_threshold = 0.0
ob_cylinder_158.location = (-0.07, 0.02, 0.99)
ob_cylinder_158.rotation_euler = (1.571, 0.0, 1.571)
ob_cylinder_158.scale = (0.32, 0.32, 0.16)
ob_cylinder_158.lock_rotations_4d = False
ob_cylinder_158.empty_display_type = 'ARROWS'
ob_cylinder_158.lineart.crease_threshold = 0.0
ob_cylinder_157.location = (0.08, 0.02, 1.3)
ob_cylinder_157.rotation_euler = (-1.571, 1.571, 0.0)
ob_cylinder_157.scale = (0.016, 0.016, 0.016)
ob_cylinder_157.lock_rotations_4d = False
ob_cylinder_157.empty_display_type = 'ARROWS'
ob_cylinder_157.lineart.crease_threshold = 0.0
ob_cylinder_156.location = (-0.07, 0.02, 1.3)
ob_cylinder_156.rotation_euler = (-1.571, 1.571, 0.0)
ob_cylinder_156.scale = (0.016, 0.016, 0.016)
ob_cylinder_156.lock_rotations_4d = False
ob_cylinder_156.empty_display_type = 'ARROWS'
ob_cylinder_156.lineart.crease_threshold = 0.0
ob_plane_013.location = (0.01, 0.02, 0.48)
ob_plane_013.rotation_euler = (1.571, 0.0, 1.571)
ob_plane_013.scale = (0.16, 0.16, 0.16)
ob_plane_013.lock_rotations_4d = False
ob_plane_013.empty_display_type = 'ARROWS'
ob_plane_013.lineart.crease_threshold = 0.0
ob_plane_012.location = (0.01, 0.02, 0.32)
ob_plane_012.rotation_euler = (0.0, 0.0, 1.571)
ob_plane_012.scale = (0.48, 0.48, 0.48)
ob_plane_012.lock_rotations_4d = False
ob_plane_012.empty_display_type = 'ARROWS'
ob_plane_012.lineart.crease_threshold = 0.0
ob_rotationcontrol_001.location = (0.0, 0.0, 0.0)
ob_rotationcontrol_001.empty_image_offset = (0.0, 0.0)
ob_rotationcontrol_001.lineart.crease_threshold = 0.0
ob_cameratarget.parent = ob_rotationcontrol_001
ob_cameratarget.location = (0.0, 0.0, 2.451)
ob_cameratarget.empty_image_offset = (0.0, 0.0)
ob_cameratarget.lineart.crease_threshold = 0.0
ob_camera.parent = ob_cameratarget
ob_camera.location = (4.0, 4.0, 3.268)
ob_camera.rotation_euler = (1.109, 0.01082, 0.8149)
ob_camera.lock_rotations_4d = False
ob_camera.empty_display_type = 'ARROWS'
ob_camera.color = (0.0, 0.0, 0.0, 0.0)
ob_camera.display_type = 'WIRE'
ob_camera.lineart.crease_threshold = 0.0
_c = ob_camera.constraints.new('TRACK_TO'); _c.name = 'TrackTo'
_c.target = ob_cameratarget
ob_lamp_001.parent = ob_rotationcontrol_001
ob_lamp_001.location = (-1.0, 2.0, 2.0)
ob_lamp_001.lock_rotations_4d = False
ob_lamp_001.empty_display_type = 'ARROWS'
ob_lamp_001.color = (0.0, 0.0, 0.0, 0.0)
ob_lamp_001.lineart.crease_threshold = 0.0
_c = ob_lamp_001.constraints.new('TRACK_TO'); _c.name = 'TrackTo'
_c.target = ob_rotationcontrol_001
ob_lamp.parent = ob_rotationcontrol_001
ob_lamp.location = (-1.0, 2.0, 0.8)
ob_lamp.lock_rotations_4d = False
ob_lamp.empty_display_type = 'ARROWS'
ob_lamp.color = (0.0, 0.0, 0.0, 0.0)
ob_lamp.lineart.crease_threshold = 0.0
_c = ob_lamp.constraints.new('TRACK_TO'); _c.name = 'TrackTo'
_c.target = ob_rotationcontrol_001

# ---- collection membership
col_collection_1.objects.link(ob_cube_169)
col_collection_1.objects.link(ob_cube_168)
col_collection_1.objects.link(ob_cube_167)
col_collection_1.objects.link(ob_cube_166)
col_collection_1.objects.link(ob_cube_165)
col_collection_1.objects.link(ob_cube_164)
col_collection_1.objects.link(ob_cube_163)
col_collection_1.objects.link(ob_cube_162)
col_collection_1.objects.link(ob_plane_014)
col_collection_1.objects.link(ob_cylinder_191)
col_collection_1.objects.link(ob_cylinder_190)
col_collection_1.objects.link(ob_cylinder_189)
col_collection_1.objects.link(ob_cylinder_188)
col_collection_1.objects.link(ob_cylinder_187)
col_collection_1.objects.link(ob_cylinder_186)
col_collection_1.objects.link(ob_cylinder_185)
col_collection_1.objects.link(ob_cylinder_184)
col_collection_1.objects.link(ob_cylinder_183)
col_collection_1.objects.link(ob_cylinder_182)
col_collection_1.objects.link(ob_cylinder_181)
col_collection_1.objects.link(ob_cylinder_180)
col_collection_1.objects.link(ob_cylinder_179)
col_collection_1.objects.link(ob_cylinder_178)
col_collection_1.objects.link(ob_cube_154)
col_collection_1.objects.link(ob_cylinder_177)
col_collection_1.objects.link(ob_cylinder_176)
col_collection_1.objects.link(ob_cylinder_175)
col_collection_1.objects.link(ob_cylinder_174)
col_collection_1.objects.link(ob_cylinder_173)
col_collection_1.objects.link(ob_cylinder_172)
col_collection_1.objects.link(ob_cylinder_171)
col_collection_1.objects.link(ob_cylinder_170)
col_collection_1.objects.link(ob_cylinder_169)
col_collection_1.objects.link(ob_cylinder_168)
col_collection_1.objects.link(ob_cylinder_167)
col_collection_1.objects.link(ob_cylinder_166)
col_collection_1.objects.link(ob_cylinder_165)
col_collection_1.objects.link(ob_cube_153)
col_collection_1.objects.link(ob_cube_152)
col_collection_1.objects.link(ob_cube_151)
col_collection_1.objects.link(ob_cube_150)
col_collection_1.objects.link(ob_cube_149)
col_collection_1.objects.link(ob_cube_148)
col_collection_1.objects.link(ob_cube_147)
col_collection_1.objects.link(ob_cube_146)
col_collection_1.objects.link(ob_cube_145)
col_collection_1.objects.link(ob_cube_144)
col_collection_1.objects.link(ob_cube_143)
col_collection_1.objects.link(ob_cube_142)
col_collection_1.objects.link(ob_cube_141)
col_collection_1.objects.link(ob_cylinder_164)
col_collection_1.objects.link(ob_cylinder_163)
col_collection_1.objects.link(ob_cylinder_162)
col_collection_1.objects.link(ob_cylinder_161)
col_collection_1.objects.link(ob_cylinder_160)
col_collection_1.objects.link(ob_cylinder_159)
col_collection_1.objects.link(ob_cylinder_158)
col_collection_1.objects.link(ob_cylinder_157)
col_collection_1.objects.link(ob_cylinder_156)
col_collection_1.objects.link(ob_plane_013)
col_collection_1.objects.link(ob_plane_012)
col_collection_1.objects.link(ob_rotationcontrol_001)
col_collection_1.objects.link(ob_cameratarget)
col_collection_1.objects.link(ob_camera)
col_collection_1.objects.link(ob_lamp_001)
col_collection_1.objects.link(ob_lamp)

# ---- scene / render settings (as saved in the file)
scene.camera = ob_camera
scene.frame_start = 1; scene.frame_end = 3; scene.frame_set(1)
scene.render.engine = 'BLENDER_EEVEE_NEXT'
scene.render.image_settings.compression = 90
scene.render.resolution_x = 256
scene.render.resolution_y = 512
scene.render.dither_intensity = 0.0
scene.render.bake_margin = 2
scene.render.bake_bias = 0.0
scene.cycles.use_denoising = False
scene.cycles.samples = 10
scene.cycles.sampling_pattern = 'TABULATED_SOBOL'
scene.cycles.light_sampling_threshold = 0.0
scene.cycles.use_adaptive_sampling = False
scene.cycles.use_light_tree = False
scene.cycles.blur_glossy = 0.0
scene.cycles.volume_bounces = 1
scene.cycles.pixel_filter_type = 'GAUSSIAN'
scene.cycles.sample_clamp_indirect = 0.0
scene.view_settings.view_transform = 'Standard'
bpy.context.view_layer.update()
